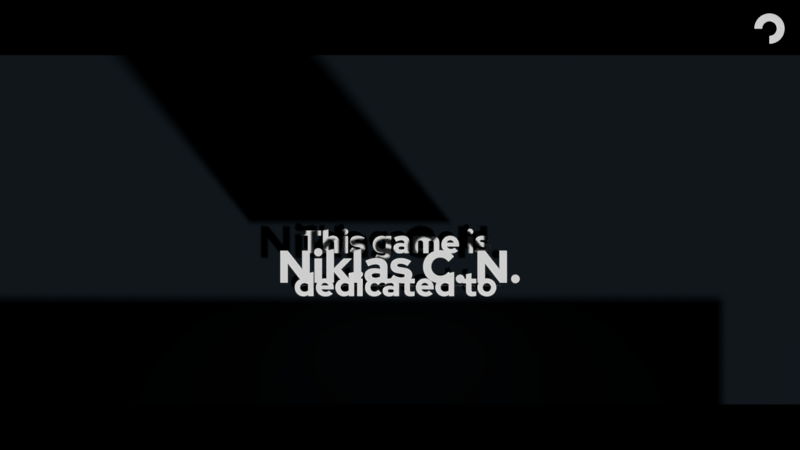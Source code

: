 # Source: GameVersion_0.0.8.blend  (saved by Blender 2.79.7; exported with 4.5.12 LTS)
import bpy
from mathutils import Matrix  # noqa: F401  (used for matrix-valued properties, if any)

bpy.ops.wm.read_factory_settings(use_empty=True)
scene = bpy.context.scene
scene.name = 'FirstStartScene'

# ---- collections
col_collection_1 = bpy.data.collections.new('Collection 1'); scene.collection.children.link(col_collection_1)
col_collection_2 = bpy.data.collections.new('Collection 2'); scene.collection.children.link(col_collection_2)
col_collection_2.hide_render = True
col_collection_2.hide_viewport = True

# ---- materials (node trees are filled in below, after node groups)
mat_whitetext_material = bpy.data.materials.new('WhiteText_Material')
mat_whitetext_material.displacement_method = 'DISPLACEMENT'
mat_whitetext_material.alpha_threshold = 0.0
mat_whitetext_material.use_transparent_shadow = False
mat_whitetext_material.diffuse_color = (0.9998, 0.9998, 0.9998, 1.0)
mat_whitetext_material.roughness = 0.5
mat_material = bpy.data.materials.new('Material')
mat_material.alpha_threshold = 0.0
mat_material.use_transparent_shadow = False
mat_material.diffuse_color = (0.0, 0.0, 0.0, 1.0)
mat_material.roughness = 0.5
mat_introbackground = bpy.data.materials.new('IntroBackground')
mat_introbackground.alpha_threshold = 0.0
mat_introbackground.use_transparent_shadow = False
mat_introbackground.diffuse_color = (0.008284, 0.01301, 0.01738, 1.0)
mat_introbackground.roughness = 0.5
mat_introbackground.specular_intensity = 0.0
mat_red_textmaterial = bpy.data.materials.new('Red_TextMaterial')
mat_red_textmaterial.displacement_method = 'DISPLACEMENT'
mat_red_textmaterial.alpha_threshold = 0.0
mat_red_textmaterial.use_transparent_shadow = False
mat_red_textmaterial.diffuse_color = (2.0, 0.0, 0.0, 1.0)
mat_red_textmaterial.roughness = 0.5
mat_ie_games_logo_001 = bpy.data.materials.new('IE GAMES_Logo.001')
mat_ie_games_logo_001.displacement_method = 'DISPLACEMENT'
mat_ie_games_logo_001.alpha_threshold = 0.0
mat_ie_games_logo_001.use_transparent_shadow = False
mat_ie_games_logo_001.roughness = 0.5

# ---- material node trees

# ---- world
world_world_001 = bpy.data.worlds.new('World.001'); scene.world = world_world_001
world_world_001.color = (0.002066, 0.002066, 0.002066)
world_world_001.use_sun_shadow = False
world_world_001.sun_shadow_jitter_overblur = 0.0

# ---- cameras
cam_camera_002 = bpy.data.cameras.new('Camera.002')
cam_camera_002.type = 'ORTHO'
cam_camera_002.clip_end = 100.0
cam_camera_002.lens = 35.0
cam_camera_002.sensor_width = 32.0
cam_camera_002.sensor_height = 18.0
cam_camera_002.display_size = 2.0
cam_camera_002.dof.focus_distance = 0.0
cam_camera_002.dof.aperture_fstop = 128.0
cam_camera_002.dof.aperture_blades = 6

# ---- meshes
me_circle = bpy.data.meshes.new('Circle')
me_circle.from_pydata([(0.0, 0.5602, 0.0), (-0.1093, 0.5494, 0.0), (-0.2144, 0.5175, 0.0), (-0.3112, 0.4657, 0.0), (-0.3961, 0.3961, 0.0), (-0.4657, 0.3112, 0.0), (-0.5175, 0.2144, 0.0), (-0.5494, 0.1093, 0.0), (-0.5602, 4.229e-08, 0.0), (1.825e-07, -0.5602, 0.0), (0.1093, -0.5494, 0.0), (0.2144, -0.5175, 0.0), (0.3112, -0.4657, 0.0), (0.3961, -0.3961, 0.0), (0.4657, -0.3112, 0.0), (0.5175, -0.2144, 0.0), (0.5494, -0.1093, 0.0), (0.5602, 5.409e-07, 0.0), (0.5494, 0.1093, 0.0), (0.5175, 0.2144, 0.0), (0.4657, 0.3112, 0.0), (0.3961, 0.3961, 0.0), (0.3112, 0.4657, 0.0), (0.2144, 0.5175, 0.0), (0.1093, 0.5494, 0.0), (-0.2229, 1.121, 0.0), (1.695e-08, 1.143, 0.0), (-0.4373, 1.056, 0.0), (-0.6349, 0.9501, 0.0), (-0.808, 0.808, 0.0), (-0.9501, 0.6349, 0.0), (-1.056, 0.4373, 0.0), (-1.121, 0.2229, 0.0), (-1.143, 4.56e-08, 0.0), (3.893e-07, -1.143, 0.0), (0.2229, -1.121, 0.0), (0.4373, -1.056, 0.0), (0.6349, -0.9501, 0.0), (0.808, -0.808, 0.0), (0.9501, -0.6349, 0.0), (1.056, -0.4373, 0.0), (1.121, -0.2229, 0.0), (1.143, 1.063e-06, 0.0), (1.121, 0.2229, 0.0), (1.056, 0.4373, 0.0), (0.9501, 0.6349, 0.0), (0.808, 0.808, 0.0), (0.6349, 0.9501, 0.0), (0.4373, 1.056, 0.0), (0.2229, 1.121, 0.0), (-0.1093, 0.5494, -0.1015), (0.0, 0.5602, -0.1015), (-0.2144, 0.5175, -0.1015), (-0.3112, 0.4657, -0.1015), (-0.3961, 0.3961, -0.1015), (-0.4657, 0.3112, -0.1015), (-0.5175, 0.2144, -0.1015), (-0.5494, 0.1093, -0.1015), (-0.5602, 4.229e-08, -0.1015), (0.1093, -0.5494, -0.1015), (1.825e-07, -0.5602, -0.1015), (0.2144, -0.5175, -0.1015), (0.3112, -0.4657, -0.1015), (0.3961, -0.3961, -0.1015), (0.4657, -0.3112, -0.1015), (0.5175, -0.2144, -0.1015), (0.5494, -0.1093, -0.1015), (0.5602, 5.409e-07, -0.1015), (0.5494, 0.1093, -0.1015), (0.5175, 0.2144, -0.1015), (0.4657, 0.3112, -0.1015), (0.3961, 0.3961, -0.1015), (0.3112, 0.4657, -0.1015), (0.2144, 0.5175, -0.1015), (0.1093, 0.5494, -0.1015), (-0.2229, 1.121, -0.1407), (1.695e-08, 1.143, -0.1407), (-0.4373, 1.056, -0.1407), (-0.6349, 0.9501, -0.1407), (-0.808, 0.808, -0.1407), (-0.9501, 0.6349, -0.1407), (-1.056, 0.4373, -0.1407), (-1.121, 0.2229, -0.1407), (-1.143, 4.56e-08, -0.1407), (0.2229, -1.121, -0.1407), (3.893e-07, -1.143, -0.1407), (0.4373, -1.056, -0.1407), (0.6349, -0.9501, -0.1407), (0.808, -0.808, -0.1407), (0.9501, -0.6349, -0.1407), (1.056, -0.4373, -0.1407), (1.121, -0.2229, -0.1407), (1.143, 1.063e-06, -0.1407), (1.121, 0.2229, -0.1407), (1.056, 0.4373, -0.1407), (0.9501, 0.6349, -0.1407), (0.808, 0.808, -0.1407), (0.6349, 0.9501, -0.1407), (0.4373, 1.056, -0.1407), (0.2229, 1.121, -0.1407)], [], [(13, 38, 39, 14), (7, 32, 33, 8), (14, 39, 40, 15), (15, 40, 41, 16), (16, 41, 42, 17), (17, 42, 43, 18), (18, 43, 44, 19), (19, 44, 45, 20), (0, 26, 25, 1), (20, 45, 46, 21), (1, 25, 27, 2), (21, 46, 47, 22), (2, 27, 28, 3), (22, 47, 48, 23), (9, 34, 35, 10), (3, 28, 29, 4), (23, 48, 49, 24), (10, 35, 36, 11), (4, 29, 30, 5), (24, 49, 26, 0), (11, 36, 37, 12), (5, 30, 31, 6), (12, 37, 38, 13), (6, 31, 32, 7), (63, 64, 89, 88), (57, 58, 83, 82), (64, 65, 90, 89), (65, 66, 91, 90), (66, 67, 92, 91), (67, 68, 93, 92), (68, 69, 94, 93), (69, 70, 95, 94), (51, 50, 75, 76), (70, 71, 96, 95), (50, 52, 77, 75), (71, 72, 97, 96), (52, 53, 78, 77), (72, 73, 98, 97), (60, 59, 84, 85), (53, 54, 79, 78), (73, 74, 99, 98), (59, 61, 86, 84), (54, 55, 80, 79), (74, 51, 76, 99), (61, 62, 87, 86), (55, 56, 81, 80), (62, 63, 88, 87), (56, 57, 82, 81), (49, 48, 98, 99), (6, 7, 57, 56), (36, 35, 84, 86), (21, 22, 72, 71), (26, 49, 99, 76), (7, 8, 58, 57), (37, 36, 86, 87), (22, 23, 73, 72), (9, 10, 59, 60), (38, 37, 87, 88), (23, 24, 74, 73), (10, 11, 61, 59), (39, 38, 88, 89), (34, 9, 60, 85), (24, 0, 51, 74), (8, 33, 83, 58), (11, 12, 62, 61), (40, 39, 89, 90), (25, 26, 76, 75), (12, 13, 63, 62), (41, 40, 90, 91), (27, 25, 75, 77), (13, 14, 64, 63), (42, 41, 91, 92), (28, 27, 77, 78), (14, 15, 65, 64), (43, 42, 92, 93), (0, 1, 50, 51), (29, 28, 78, 79), (15, 16, 66, 65), (44, 43, 93, 94), (1, 2, 52, 50), (30, 29, 79, 80), (16, 17, 67, 66), (45, 44, 94, 95), (2, 3, 53, 52), (31, 30, 80, 81), (17, 18, 68, 67), (46, 45, 95, 96), (3, 4, 54, 53), (32, 31, 81, 82), (18, 19, 69, 68), (47, 46, 96, 97), (4, 5, 55, 54), (33, 32, 82, 83), (19, 20, 70, 69), (48, 47, 97, 98), (5, 6, 56, 55), (35, 34, 85, 84), (20, 21, 71, 70)])
me_circle.materials.append(mat_whitetext_material)
me_circle.use_remesh_preserve_volume = False
me_circle.use_remesh_preserve_attributes = False
me_circle.use_mirror_vertex_groups = False
me_circle.update()
me_plane_016 = bpy.data.meshes.new('Plane.016')
me_plane_016.from_pydata([(-3.047, 1.161, 0.0), (3.047, 1.161, 0.0), (-3.047, 3.325, 0.0), (3.047, 3.325, 0.0)], [], [(0, 1, 3, 2)])
me_plane_016.materials.append(mat_material)
me_plane_016.use_remesh_preserve_volume = False
me_plane_016.use_remesh_preserve_attributes = False
me_plane_016.use_mirror_vertex_groups = False
me_plane_016.update()
me_plane_015 = bpy.data.meshes.new('Plane.015')
me_plane_015.from_pydata([(-1.0, -2.354, 0.0), (1.0, -2.354, 0.0), (-1.0, 1.0, 0.0), (1.0, 1.0, 0.0)], [], [(0, 1, 3, 2)])
_uv = me_plane_015.uv_layers.new(name='UVMap')
_uv.uv.foreach_set('vector', [0.3311, 0.07579, 0.6644, 0.07579, 0.6644, 0.399, 0.3311, 0.399])
me_plane_015.materials.append(mat_introbackground)
me_plane_015.use_remesh_preserve_volume = False
me_plane_015.use_remesh_preserve_attributes = False
me_plane_015.use_mirror_vertex_groups = False
me_plane_015.update()
me_plane_014 = bpy.data.meshes.new('Plane.014')
me_plane_014.from_pydata([(-1.877, -1.0, 0.0), (1.0, -1.0, 0.0), (-1.877, 1.0, 0.0), (1.0, 1.0, 0.0)], [], [(0, 1, 3, 2)])
_uv = me_plane_014.uv_layers.new(name='UVMap')
_uv.uv.foreach_set('vector', [-0.146, 0.4051, 0.3335, 0.4051, 0.3335, 0.5978, -0.146, 0.5978])
me_plane_014.materials.append(mat_introbackground)
me_plane_014.use_remesh_preserve_volume = False
me_plane_014.use_remesh_preserve_attributes = False
me_plane_014.use_mirror_vertex_groups = False
me_plane_014.update()
me_cutext_009 = bpy.data.meshes.new('CUText.009')
me_cutext_009.from_pydata([(1.789, 0.3462, 0.0), (1.848, 0.43, 0.0), (1.896, 0.4049, 0.0), (1.918, 0.3965, 0.0), (1.939, 0.3908, 0.0), (1.97, 0.3865, 0.0), (1.99, 0.3864, 0.0), (2.008, 0.3884, 0.0), (2.022, 0.3923, 0.0), (2.029, 0.395, 0.0), (2.034, 0.3981, 0.0), (2.039, 0.4015, 0.0), (2.041, 0.4034, 0.0), (2.042, 0.4053, 0.0), (2.044, 0.4073, 0.0), (2.045, 0.4093, 0.0), (2.046, 0.4115, 0.0), (2.046, 0.4137, 0.0), (2.047, 0.416, 0.0), (2.047, 0.4184, 0.0), (2.047, 0.4222, 0.0), (2.046, 0.4256, 0.0), (2.044, 0.4289, 0.0), (2.042, 0.4319, 0.0), (2.04, 0.4347, 0.0), (2.037, 0.4372, 0.0), (2.033, 0.4396, 0.0), (2.029, 0.4416, 0.0), (2.024, 0.4435, 0.0), (1.897, 0.4659, 0.0), (1.88, 0.4714, 0.0), (1.864, 0.4781, 0.0), (1.85, 0.486, 0.0), (1.838, 0.4952, 0.0), (1.827, 0.5055, 0.0), (1.819, 0.517, 0.0), (1.815, 0.5231, 0.0), (1.808, 0.536, 0.0), (1.804, 0.5501, 0.0), (1.801, 0.5651, 0.0), (1.8, 0.5813, 0.0), (1.802, 0.601, 0.0), (1.806, 0.6193, 0.0), (1.812, 0.6362, 0.0), (1.821, 0.6516, 0.0), (1.833, 0.6655, 0.0), (1.847, 0.678, 0.0), (1.864, 0.6888, 0.0), (1.882, 0.6977, 0.0), (1.903, 0.7045, 0.0), (1.925, 0.7094, 0.0), (1.949, 0.7124, 0.0), (1.99, 0.713, 0.0), (2.019, 0.7102, 0.0), (2.049, 0.7046, 0.0), (2.078, 0.6962, 0.0), (2.106, 0.6852, 0.0), (2.145, 0.6642, 0.0), (2.086, 0.5843, 0.0), (2.043, 0.6053, 0.0), (2.023, 0.6124, 0.0), (2.003, 0.6173, 0.0), (1.983, 0.6202, 0.0), (1.963, 0.6212, 0.0), (1.948, 0.6203, 0.0), (1.936, 0.6176, 0.0), (1.93, 0.6156, 0.0), (1.925, 0.6131, 0.0), (1.92, 0.6103, 0.0), (1.917, 0.6072, 0.0), (1.915, 0.6055, 0.0), (1.914, 0.6038, 0.0), (1.913, 0.602, 0.0), (1.912, 0.6002, 0.0), (1.911, 0.5982, 0.0), (1.911, 0.5962, 0.0), (1.91, 0.5942, 0.0), (1.91, 0.592, 0.0), (1.91, 0.5881, 0.0), (1.911, 0.5844, 0.0), (1.912, 0.5826, 0.0), (1.913, 0.581, 0.0), (1.914, 0.5794, 0.0), (1.916, 0.5764, 0.0), (1.919, 0.5737, 0.0), (1.923, 0.5712, 0.0), (1.927, 0.569, 0.0), (1.933, 0.5669, 0.0), (1.946, 0.5634, 0.0), (2.067, 0.5434, 0.0), (2.084, 0.538, 0.0), (2.099, 0.5314, 0.0), (2.113, 0.5236, 0.0), (2.125, 0.5145, 0.0), (2.136, 0.5041, 0.0), (2.145, 0.4929, 0.0), (2.153, 0.4807, 0.0), (2.155, 0.4742, 0.0), (2.16, 0.4606, 0.0), (2.163, 0.4461, 0.0), (2.164, 0.4307, 0.0), (2.162, 0.4117, 0.0), (2.16, 0.4025, 0.0), (2.154, 0.3847, 0.0), (2.145, 0.3679, 0.0), (2.137, 0.3563, 0.0), (2.123, 0.3421, 0.0), (2.108, 0.3294, 0.0), (2.085, 0.316, 0.0), (2.065, 0.3073, 0.0), (2.042, 0.3004, 0.0), (2.006, 0.2944, 0.0), (1.943, 0.2947, 0.0), (1.908, 0.2992, 0.0), (1.874, 0.3067, 0.0), (1.842, 0.317, 0.0), (1.814, 0.3302, 0.0), (1.744, 0.7072, 0.0), (1.744, 0.3009, 0.0), (1.619, 0.3009, 0.0), (1.619, 0.7072, 0.0), (1.677, 0.745, 0.0), (1.668, 0.7461, 0.0), (1.659, 0.7483, 0.0), (1.651, 0.7516, 0.0), (1.643, 0.7561, 0.0), (1.636, 0.7616, 0.0), (1.63, 0.7682, 0.0), (1.624, 0.7753, 0.0), (1.62, 0.7829, 0.0), (1.616, 0.791, 0.0), (1.614, 0.7995, 0.0), (1.613, 0.8085, 0.0), (1.613, 0.8179, 0.0), (1.614, 0.8269, 0.0), (1.616, 0.8354, 0.0), (1.62, 0.8435, 0.0), (1.624, 0.8511, 0.0), (1.63, 0.8582, 0.0), (1.636, 0.8648, 0.0), (1.643, 0.8703, 0.0), (1.651, 0.8748, 0.0), (1.659, 0.8781, 0.0), (1.668, 0.8803, 0.0), (1.677, 0.8814, 0.0), (1.686, 0.8814, 0.0), (1.695, 0.8803, 0.0), (1.704, 0.8781, 0.0), (1.712, 0.8748, 0.0), (1.719, 0.8703, 0.0), (1.726, 0.8648, 0.0), (1.733, 0.8582, 0.0), (1.738, 0.8511, 0.0), (1.743, 0.8435, 0.0), (1.746, 0.8354, 0.0), (1.748, 0.8269, 0.0), (1.75, 0.8179, 0.0), (1.75, 0.8085, 0.0), (1.748, 0.7995, 0.0), (1.746, 0.791, 0.0), (1.743, 0.7829, 0.0), (1.738, 0.7753, 0.0), (1.733, 0.7682, 0.0), (1.726, 0.7616, 0.0), (1.719, 0.7561, 0.0), (1.712, 0.7516, 0.0), (1.704, 0.7483, 0.0), (1.695, 0.7461, 0.0), (1.686, 0.745, 0.0), (1.385, 0.3547, 0.0), (1.359, 0.3351, 0.0), (1.333, 0.3195, 0.0), (1.306, 0.3078, 0.0), (1.278, 0.2997, 0.0), (1.248, 0.2949, 0.0), (1.215, 0.2932, 0.0), (1.185, 0.295, 0.0), (1.156, 0.3004, 0.0), (1.128, 0.3094, 0.0), (1.102, 0.3215, 0.0), (1.079, 0.3363, 0.0), (1.058, 0.3539, 0.0), (1.04, 0.374, 0.0), (1.024, 0.3964, 0.0), (1.011, 0.4211, 0.0), (1.002, 0.4475, 0.0), (0.9982, 0.4612, 0.0), (0.9944, 0.4892, 0.0), (0.9944, 0.5181, 0.0), (0.998, 0.5462, 0.0), (1.001, 0.5598, 0.0), (1.01, 0.5862, 0.0), (1.023, 0.611, 0.0), (1.038, 0.6334, 0.0), (1.055, 0.6535, 0.0), (1.075, 0.671, 0.0), (1.098, 0.6859, 0.0), (1.123, 0.698, 0.0), (1.136, 0.7029, 0.0), (1.163, 0.7101, 0.0), (1.191, 0.7137, 0.0), (1.221, 0.7137, 0.0), (1.249, 0.7099, 0.0), (1.275, 0.7024, 0.0), (1.288, 0.6972, 0.0), (1.312, 0.6846, 0.0), (1.334, 0.6692, 0.0), (1.353, 0.6512, 0.0), (1.362, 0.6411, 0.0), (1.377, 0.619, 0.0), (1.39, 0.5942, 0.0), (1.398, 0.574, 0.0), (1.406, 0.5455, 0.0), (1.41, 0.5156, 0.0), (1.411, 0.4614, 0.0), (1.121, 0.4614, 0.0), (1.126, 0.4523, 0.0), (1.131, 0.4436, 0.0), (1.137, 0.4356, 0.0), (1.144, 0.4282, 0.0), (1.151, 0.4213, 0.0), (1.16, 0.415, 0.0), (1.169, 0.4095, 0.0), (1.178, 0.4049, 0.0), (1.188, 0.4014, 0.0), (1.199, 0.3989, 0.0), (1.21, 0.3974, 0.0), (1.221, 0.3969, 0.0), (1.238, 0.3978, 0.0), (1.253, 0.4005, 0.0), (1.267, 0.405, 0.0), (1.28, 0.4111, 0.0), (1.292, 0.4186, 0.0), (1.303, 0.4276, 0.0), (1.204, 0.6127, 0.0), (1.194, 0.6123, 0.0), (1.184, 0.6109, 0.0), (1.175, 0.6085, 0.0), (1.162, 0.6032, 0.0), (1.154, 0.5985, 0.0), (1.144, 0.5898, 0.0), (1.137, 0.583, 0.0), (1.132, 0.5755, 0.0), (1.127, 0.5672, 0.0), (1.123, 0.5581, 0.0), (1.119, 0.5482, 0.0), (1.289, 0.5482, 0.0), (1.285, 0.5576, 0.0), (1.278, 0.5706, 0.0), (1.273, 0.5784, 0.0), (1.267, 0.5855, 0.0), (1.256, 0.5951, 0.0), (1.248, 0.6005, 0.0), (1.24, 0.6049, 0.0), (1.232, 0.6083, 0.0), (1.223, 0.6108, 0.0), (1.213, 0.6123, 0.0), (0.3027, 0.3009, 0.0), (0.3027, 0.7072, 0.0), (0.4271, 0.7072, 0.0), (0.4271, 0.6811, 0.0), (0.4419, 0.6914, 0.0), (0.4576, 0.6999, 0.0), (0.4743, 0.7064, 0.0), (0.4918, 0.7111, 0.0), (0.5098, 0.714, 0.0), (0.5285, 0.7149, 0.0), (0.5528, 0.7132, 0.0), (0.5758, 0.7082, 0.0), (0.5972, 0.6999, 0.0), (0.6168, 0.6887, 0.0), (0.6341, 0.675, 0.0), (0.6491, 0.6588, 0.0), (0.6665, 0.6754, 0.0), (0.6859, 0.6892, 0.0), (0.7074, 0.7003, 0.0), (0.7306, 0.7084, 0.0), (0.7552, 0.7133, 0.0), (0.7812, 0.7149, 0.0), (0.8035, 0.7136, 0.0), (0.8245, 0.7098, 0.0), (0.8441, 0.7034, 0.0), (0.8622, 0.6944, 0.0), (0.8708, 0.689, 0.0), (0.8869, 0.6762, 0.0), (0.9015, 0.661, 0.0), (0.9138, 0.6442, 0.0), (0.9236, 0.626, 0.0), (0.931, 0.6064, 0.0), (0.9359, 0.5854, 0.0), (0.9383, 0.563, 0.0), (0.9386, 0.3009, 0.0), (0.8142, 0.3009, 0.0), (0.8141, 0.5398, 0.0), (0.8131, 0.5501, 0.0), (0.8111, 0.5597, 0.0), (0.8081, 0.5686, 0.0), (0.804, 0.5768, 0.0), (0.8017, 0.5806, 0.0), (0.7961, 0.5878, 0.0), (0.7898, 0.594, 0.0), (0.7828, 0.5991, 0.0), (0.7751, 0.6031, 0.0), (0.7668, 0.6059, 0.0), (0.7578, 0.6076, 0.0), (0.7481, 0.6081, 0.0), (0.7347, 0.6072, 0.0), (0.7222, 0.6046, 0.0), (0.7105, 0.6001, 0.0), (0.6998, 0.594, 0.0), (0.69, 0.5864, 0.0), (0.6813, 0.5774, 0.0), (0.6829, 0.3009, 0.0), (0.5584, 0.3009, 0.0), (0.5583, 0.5398, 0.0), (0.5573, 0.5501, 0.0), (0.5553, 0.5597, 0.0), (0.5523, 0.5686, 0.0), (0.5483, 0.5768, 0.0), (0.5459, 0.5806, 0.0), (0.5404, 0.5878, 0.0), (0.534, 0.594, 0.0), (0.527, 0.5991, 0.0), (0.5233, 0.6012, 0.0), (0.5153, 0.6046, 0.0), (0.5066, 0.6069, 0.0), (0.4973, 0.608, 0.0), (0.4856, 0.6079, 0.0), (0.4727, 0.6063, 0.0), (0.4608, 0.6031, 0.0), (0.4498, 0.5982, 0.0), (0.4447, 0.5952, 0.0), (0.4353, 0.5879, 0.0), (0.4271, 0.579, 0.0), (0.4271, 0.3009, 0.0), (-0.006081, 0.294, 0.0), (-0.02695, 0.295, 0.0), (-0.04653, 0.2979, 0.0), (-0.06484, 0.3028, 0.0), (-0.08186, 0.3097, 0.0), (-0.09761, 0.3185, 0.0), (-0.105, 0.3237, 0.0), (-0.1187, 0.3354, 0.0), (-0.1302, 0.3483, 0.0), (-0.1394, 0.3622, 0.0), (-0.1432, 0.3697, 0.0), (-0.1489, 0.3853, 0.0), (-0.151, 0.3936, 0.0), (-0.1533, 0.4109, 0.0), (-0.1532, 0.4294, 0.0), (-0.1508, 0.4472, 0.0), (-0.1459, 0.4636, 0.0), (-0.1385, 0.4785, 0.0), (-0.1339, 0.4855, 0.0), (-0.1229, 0.4984, 0.0), (-0.1094, 0.5098, 0.0), (-0.09369, 0.5197, 0.0), (-0.07606, 0.5278, 0.0), (-0.05648, 0.534, 0.0), (-0.03497, 0.5385, 0.0), (0.01389, 0.5421, 0.0), (0.06074, 0.539, 0.0), (0.1061, 0.5306, 0.0), (0.1059, 0.5555, 0.0), (0.1048, 0.5649, 0.0), (0.1027, 0.5734, 0.0), (0.09939, 0.581, 0.0), (0.09504, 0.5878, 0.0), (0.09245, 0.5908, 0.0), (0.08647, 0.5962, 0.0), (0.07942, 0.6008, 0.0), (0.07132, 0.6046, 0.0), (0.06218, 0.6075, 0.0), (0.05199, 0.6095, 0.0), (0.02848, 0.6112, 0.0), (0.01193, 0.6104, 0.0), (-0.005996, 0.6078, 0.0), (-0.04628, 0.5974, 0.0), (-0.09441, 0.579, 0.0), (-0.139, 0.6704, 0.0), (-0.07427, 0.6951, 0.0), (-0.0112, 0.7099, 0.0), (0.05075, 0.7149, 0.0), (0.07787, 0.7138, 0.0), (0.1029, 0.7104, 0.0), (0.1258, 0.7048, 0.0), (0.1467, 0.697, 0.0), (0.1654, 0.6869, 0.0), (0.1821, 0.6746, 0.0), (0.1964, 0.6602, 0.0), (0.2026, 0.6524, 0.0), (0.213, 0.6353, 0.0), (0.2208, 0.6164, 0.0), (0.226, 0.5957, 0.0), (0.2286, 0.5732, 0.0), (0.2289, 0.3009, 0.0), (0.1061, 0.3009, 0.0), (0.1061, 0.3255, 0.0), (0.08937, 0.3153, 0.0), (0.07209, 0.3072, 0.0), (0.05421, 0.3013, 0.0), (0.03539, 0.2973, 0.0), (-0.03515, 0.4191, 0.0), (-0.0348, 0.4161, 0.0), (-0.03339, 0.4104, 0.0), (-0.03233, 0.4077, 0.0), (-0.03104, 0.4052, 0.0), (-0.02952, 0.4027, 0.0), (-0.02576, 0.3982, 0.0), (-0.02107, 0.3942, 0.0), (-0.01546, 0.3906, 0.0), (-0.01238, 0.389, 0.0), (-0.005655, 0.3863, 0.0), (0.001791, 0.3843, 0.0), (0.01886, 0.3819, 0.0), (0.04303, 0.3821, 0.0), (0.07034, 0.3862, 0.0), (0.08301, 0.3898, 0.0), (0.09492, 0.3947, 0.0), (0.1061, 0.4008, 0.0), (0.1061, 0.453, 0.0), (0.08216, 0.4581, 0.0), (0.03232, 0.4622, 0.0), (0.01244, 0.4611, 0.0), (-0.004204, 0.4576, 0.0), (-0.01131, 0.455, 0.0), (-0.0176, 0.4518, 0.0), (-0.023, 0.4481, 0.0), (-0.02742, 0.4439, 0.0), (-0.02926, 0.4417, 0.0), (-0.03085, 0.4393, 0.0), (-0.0322, 0.4367, 0.0), (-0.0333, 0.4341, 0.0), (-0.03416, 0.4313, 0.0), (-0.03478, 0.4284, 0.0), (-0.03514, 0.4254, 0.0), (-0.4423, 0.2994, 0.0), (-0.4705, 0.3012, 0.0), (-0.4975, 0.3066, 0.0), (-0.5234, 0.3155, 0.0), (-0.5476, 0.3276, 0.0), (-0.5694, 0.3423, 0.0), (-0.589, 0.3597, 0.0), (-0.6062, 0.3795, 0.0), (-0.6208, 0.4015, 0.0), (-0.6271, 0.4133, 0.0), (-0.6399, 0.445, 0.0), (-0.6435, 0.4583, 0.0), (-0.6479, 0.4856, 0.0), (-0.6488, 0.5139, 0.0), (-0.6461, 0.5417, 0.0), (-0.6396, 0.5682, 0.0), (-0.6324, 0.5874, 0.0), (-0.6201, 0.6114, 0.0), (-0.601, 0.6382, 0.0), (-0.5827, 0.6572, 0.0), (-0.5674, 0.6698, 0.0), (-0.545, 0.6844, 0.0), (-0.5203, 0.6965, 0.0), (-0.4939, 0.7054, 0.0), (-0.4664, 0.7108, 0.0), (-0.4377, 0.7126, 0.0), (-0.4015, 0.7095, 0.0), (-0.3796, 0.7045, 0.0), (-0.3629, 0.6989, 0.0), (-0.3356, 0.6857, 0.0), (-0.3356, 0.7072, 0.0), (-0.2127, 0.7072, 0.0), (-0.2131, 0.2913, 0.0), (-0.2161, 0.266, 0.0), (-0.2222, 0.2429, 0.0), (-0.2312, 0.2218, 0.0), (-0.2369, 0.2121, 0.0), (-0.2506, 0.1942, 0.0), (-0.2672, 0.1784, 0.0), (-0.2867, 0.1649, 0.0), (-0.3088, 0.1539, 0.0), (-0.3335, 0.1453, 0.0), (-0.3607, 0.1392, 0.0), (-0.3906, 0.1355, 0.0), (-0.455, 0.1353, 0.0), (-0.5011, 0.1407, 0.0), (-0.5585, 0.1546, 0.0), (-0.5967, 0.1696, 0.0), (-0.5552, 0.2664, 0.0), (-0.5115, 0.2493, 0.0), (-0.4684, 0.239, 0.0), (-0.4469, 0.2365, 0.0), (-0.4114, 0.2361, 0.0), (-0.3986, 0.2376, 0.0), (-0.387, 0.2401, 0.0), (-0.3766, 0.2435, 0.0), (-0.3674, 0.2479, 0.0), (-0.3594, 0.2533, 0.0), (-0.3526, 0.2597, 0.0), (-0.3496, 0.2632, 0.0), (-0.3447, 0.2711, 0.0), (-0.341, 0.2799, 0.0), (-0.3385, 0.2897, 0.0), (-0.3373, 0.3005, 0.0), (-0.3371, 0.3316, 0.0), (-0.3529, 0.3222, 0.0), (-0.3695, 0.3142, 0.0), (-0.387, 0.3078, 0.0), (-0.4051, 0.3031, 0.0), (-0.4236, 0.3003, 0.0), (-0.5266, 0.4996, 0.0), (-0.5249, 0.4858, 0.0), (-0.5215, 0.4727, 0.0), (-0.5164, 0.4605, 0.0), (-0.5095, 0.4491, 0.0), (-0.501, 0.4384, 0.0), (-0.4909, 0.4287, 0.0), (-0.4799, 0.4205, 0.0), (-0.4681, 0.4139, 0.0), (-0.4619, 0.4112, 0.0), (-0.449, 0.4071, 0.0), (-0.4353, 0.4047, 0.0), (-0.4208, 0.4038, 0.0), (-0.4044, 0.4047, 0.0), (-0.3889, 0.4073, 0.0), (-0.3815, 0.4092, 0.0), (-0.3675, 0.4143, 0.0), (-0.3545, 0.4209, 0.0), (-0.3484, 0.4248, 0.0), (-0.3371, 0.4338, 0.0), (-0.3371, 0.5774, 0.0), (-0.3485, 0.586, 0.0), (-0.361, 0.5933, 0.0), (-0.382, 0.6018, 0.0), (-0.3968, 0.6054, 0.0), (-0.4122, 0.6071, 0.0), (-0.4274, 0.6072, 0.0), (-0.4415, 0.6055, 0.0), (-0.4548, 0.6023, 0.0), (-0.4675, 0.5974, 0.0), (-0.4793, 0.591, 0.0), (-0.4904, 0.5828, 0.0), (-0.5007, 0.5732, 0.0), (-0.5093, 0.5628, 0.0), (-0.5162, 0.5516, 0.0), (-0.5214, 0.5397, 0.0), (-0.5249, 0.5271, 0.0), (-0.5266, 0.5137, 0.0), (-1.203, 0.3462, 0.0), (-1.144, 0.43, 0.0), (-1.095, 0.4049, 0.0), (-1.074, 0.3965, 0.0), (-1.053, 0.3908, 0.0), (-1.022, 0.3865, 0.0), (-1.002, 0.3864, 0.0), (-0.9839, 0.3884, 0.0), (-0.9691, 0.3923, 0.0), (-0.9627, 0.395, 0.0), (-0.9572, 0.3981, 0.0), (-0.9527, 0.4015, 0.0), (-0.9508, 0.4034, 0.0), (-0.9491, 0.4053, 0.0), (-0.9478, 0.4073, 0.0), (-0.9466, 0.4093, 0.0), (-0.9458, 0.4115, 0.0), (-0.9451, 0.4137, 0.0), (-0.9448, 0.416, 0.0), (-0.9446, 0.4184, 0.0), (-0.9449, 0.4222, 0.0), (-0.9457, 0.4256, 0.0), (-0.9471, 0.4289, 0.0), (-0.9491, 0.4319, 0.0), (-0.9516, 0.4347, 0.0), (-0.9546, 0.4372, 0.0), (-0.9583, 0.4396, 0.0), (-0.9626, 0.4416, 0.0), (-0.9675, 0.4435, 0.0), (-1.095, 0.4659, 0.0), (-1.112, 0.4714, 0.0), (-1.127, 0.4781, 0.0), (-1.141, 0.486, 0.0), (-1.153, 0.4952, 0.0), (-1.164, 0.5055, 0.0), (-1.173, 0.517, 0.0), (-1.177, 0.5231, 0.0), (-1.183, 0.536, 0.0), (-1.188, 0.5501, 0.0), (-1.19, 0.5651, 0.0), (-1.191, 0.5813, 0.0), (-1.19, 0.601, 0.0), (-1.186, 0.6193, 0.0), (-1.179, 0.6362, 0.0), (-1.17, 0.6516, 0.0), (-1.159, 0.6655, 0.0), (-1.144, 0.678, 0.0), (-1.128, 0.6888, 0.0), (-1.109, 0.6977, 0.0), (-1.089, 0.7045, 0.0), (-1.067, 0.7094, 0.0), (-1.042, 0.7124, 0.0), (-1.001, 0.713, 0.0), (-0.9722, 0.7102, 0.0), (-0.9428, 0.7046, 0.0), (-0.9136, 0.6962, 0.0), (-0.8856, 0.6852, 0.0), (-0.8463, 0.6642, 0.0), (-0.9055, 0.5843, 0.0), (-0.9481, 0.6053, 0.0), (-0.9684, 0.6124, 0.0), (-0.9884, 0.6173, 0.0), (-1.008, 0.6202, 0.0), (-1.028, 0.6212, 0.0), (-1.043, 0.6203, 0.0), (-1.056, 0.6176, 0.0), (-1.062, 0.6156, 0.0), (-1.067, 0.6131, 0.0), (-1.071, 0.6103, 0.0), (-1.075, 0.6072, 0.0), (-1.076, 0.6055, 0.0), (-1.078, 0.6038, 0.0), (-1.079, 0.602, 0.0), (-1.08, 0.6002, 0.0), (-1.08, 0.5982, 0.0), (-1.081, 0.5962, 0.0), (-1.081, 0.5942, 0.0), (-1.081, 0.592, 0.0), (-1.081, 0.5881, 0.0), (-1.08, 0.5844, 0.0), (-1.079, 0.5826, 0.0), (-1.079, 0.581, 0.0), (-1.078, 0.5794, 0.0), (-1.075, 0.5764, 0.0), (-1.072, 0.5737, 0.0), (-1.069, 0.5712, 0.0), (-1.064, 0.569, 0.0), (-1.059, 0.5669, 0.0), (-1.046, 0.5634, 0.0), (-0.9248, 0.5434, 0.0), (-0.9079, 0.538, 0.0), (-0.8925, 0.5314, 0.0), (-0.8786, 0.5236, 0.0), (-0.8662, 0.5145, 0.0), (-0.8553, 0.5041, 0.0), (-0.8463, 0.4929, 0.0), (-0.839, 0.4807, 0.0), (-0.8361, 0.4742, 0.0), (-0.8315, 0.4606, 0.0), (-0.8288, 0.4461, 0.0), (-0.8279, 0.4307, 0.0), (-0.8294, 0.4117, 0.0), (-0.8314, 0.4025, 0.0), (-0.8375, 0.3847, 0.0), (-0.8466, 0.3679, 0.0), (-0.855, 0.3563, 0.0), (-0.8683, 0.3421, 0.0), (-0.8838, 0.3294, 0.0), (-0.9063, 0.316, 0.0), (-0.9267, 0.3073, 0.0), (-0.9491, 0.3004, 0.0), (-0.9852, 0.2944, 0.0), (-1.048, 0.2947, 0.0), (-1.084, 0.2992, 0.0), (-1.118, 0.3067, 0.0), (-1.149, 0.317, 0.0), (-1.178, 0.3302, 0.0), (-1.248, 0.7072, 0.0), (-1.248, 0.3009, 0.0), (-1.372, 0.3009, 0.0), (-1.372, 0.7072, 0.0), (-1.315, 0.745, 0.0), (-1.324, 0.7461, 0.0), (-1.332, 0.7483, 0.0), (-1.341, 0.7516, 0.0), (-1.348, 0.7561, 0.0), (-1.355, 0.7616, 0.0), (-1.362, 0.7682, 0.0), (-1.367, 0.7753, 0.0), (-1.372, 0.7829, 0.0), (-1.375, 0.791, 0.0), (-1.377, 0.7995, 0.0), (-1.378, 0.8085, 0.0), (-1.378, 0.8179, 0.0), (-1.377, 0.8269, 0.0), (-1.375, 0.8354, 0.0), (-1.372, 0.8435, 0.0), (-1.367, 0.8511, 0.0), (-1.362, 0.8582, 0.0), (-1.355, 0.8648, 0.0), (-1.348, 0.8703, 0.0), (-1.341, 0.8748, 0.0), (-1.332, 0.8781, 0.0), (-1.324, 0.8803, 0.0), (-1.315, 0.8814, 0.0), (-1.306, 0.8814, 0.0), (-1.297, 0.8803, 0.0), (-1.288, 0.8781, 0.0), (-1.28, 0.8748, 0.0), (-1.272, 0.8703, 0.0), (-1.265, 0.8648, 0.0), (-1.259, 0.8582, 0.0), (-1.253, 0.8511, 0.0), (-1.249, 0.8435, 0.0), (-1.245, 0.8354, 0.0), (-1.243, 0.8269, 0.0), (-1.242, 0.8179, 0.0), (-1.242, 0.8085, 0.0), (-1.243, 0.7995, 0.0), (-1.245, 0.791, 0.0), (-1.249, 0.7829, 0.0), (-1.253, 0.7753, 0.0), (-1.259, 0.7682, 0.0), (-1.265, 0.7616, 0.0), (-1.272, 0.7561, 0.0), (-1.28, 0.7516, 0.0), (-1.288, 0.7483, 0.0), (-1.297, 0.7461, 0.0), (-1.306, 0.745, 0.0), (-1.842, 0.3009, 0.0), (-1.842, 0.8386, 0.0), (-1.717, 0.8654, 0.0), (-1.717, 0.6796, 0.0), (-1.694, 0.6945, 0.0), (-1.676, 0.7024, 0.0), (-1.648, 0.7108, 0.0), (-1.628, 0.7139, 0.0), (-1.608, 0.7149, 0.0), (-1.585, 0.7136, 0.0), (-1.564, 0.7098, 0.0), (-1.543, 0.7034, 0.0), (-1.525, 0.6944, 0.0), (-1.516, 0.689, 0.0), (-1.499, 0.6762, 0.0), (-1.484, 0.661, 0.0), (-1.472, 0.6442, 0.0), (-1.462, 0.626, 0.0), (-1.454, 0.6064, 0.0), (-1.449, 0.5854, 0.0), (-1.446, 0.563, 0.0), (-1.446, 0.3009, 0.0), (-1.571, 0.3009, 0.0), (-1.571, 0.5398, 0.0), (-1.572, 0.5501, 0.0), (-1.574, 0.5597, 0.0), (-1.578, 0.5686, 0.0), (-1.582, 0.5768, 0.0), (-1.588, 0.5843, 0.0), (-1.594, 0.591, 0.0), (-1.602, 0.5967, 0.0), (-1.606, 0.5991, 0.0), (-1.614, 0.6031, 0.0), (-1.624, 0.6059, 0.0), (-1.634, 0.6076, 0.0), (-1.644, 0.6081, 0.0), (-1.66, 0.6072, 0.0), (-1.674, 0.6044, 0.0), (-1.687, 0.5997, 0.0), (-1.698, 0.5933, 0.0), (-1.708, 0.5854, 0.0), (-1.717, 0.5759, 0.0), (-1.717, 0.3009, 0.0), (-2.378, 0.7218, 0.0), (-2.378, 0.8386, 0.0), (-1.894, 0.8386, 0.0), (-1.894, 0.7218, 0.0), (-2.07, 0.7218, 0.0), (-2.07, 0.3009, 0.0), (-2.202, 0.3009, 0.0), (-2.202, 0.7218, 0.0), (1.857, -0.4999, 0.0), (1.859, -0.4856, 0.0), (1.863, -0.4647, 0.0), (1.873, -0.4379, 0.0), (1.886, -0.4127, 0.0), (1.906, -0.3846, 0.0), (1.926, -0.3648, 0.0), (1.954, -0.3436, 0.0), (1.978, -0.3297, 0.0), (2.013, -0.3164, 0.0), (2.042, -0.3099, 0.0), (2.072, -0.3071, 0.0), (2.103, -0.308, 0.0), (2.132, -0.3127, 0.0), (2.168, -0.3238, 0.0), (2.194, -0.3363, 0.0), (2.218, -0.3516, 0.0), (2.234, -0.3648, 0.0), (2.253, -0.3846, 0.0), (2.273, -0.4127, 0.0), (2.286, -0.4379, 0.0), (2.296, -0.4647, 0.0), (2.301, -0.4856, 0.0), (2.303, -0.4999, 0.0), (2.304, -0.5293, 0.0), (2.301, -0.5581, 0.0), (2.296, -0.579, 0.0), (2.286, -0.6059, 0.0), (2.277, -0.625, 0.0), (2.262, -0.6483, 0.0), (2.239, -0.6743, 0.0), (2.228, -0.6835, 0.0), (2.206, -0.7, 0.0), (2.181, -0.7138, 0.0), (2.161, -0.7222, 0.0), (2.132, -0.7304, 0.0), (2.103, -0.735, 0.0), (2.072, -0.7359, 0.0), (2.042, -0.7331, 0.0), (2.013, -0.7268, 0.0), (1.978, -0.7138, 0.0), (1.954, -0.7, 0.0), (1.931, -0.6835, 0.0), (1.921, -0.6743, 0.0), (1.902, -0.6538, 0.0), (1.894, -0.6427, 0.0), (1.879, -0.6187, 0.0), (1.868, -0.5926, 0.0), (1.863, -0.579, 0.0), (1.859, -0.5581, 0.0), (1.856, -0.5293, 0.0), (2.087, -0.6264, 0.0), (2.093, -0.6257, 0.0), (2.106, -0.6232, 0.0), (2.119, -0.619, 0.0), (2.125, -0.6162, 0.0), (2.136, -0.6094, 0.0), (2.146, -0.601, 0.0), (2.156, -0.5909, 0.0), (2.164, -0.58, 0.0), (2.171, -0.5684, 0.0), (2.175, -0.556, 0.0), (2.179, -0.5429, 0.0), (2.18, -0.5291, 0.0), (2.18, -0.5146, 0.0), (2.179, -0.5005, 0.0), (2.175, -0.4872, 0.0), (2.171, -0.4747, 0.0), (2.164, -0.463, 0.0), (2.156, -0.452, 0.0), (2.146, -0.442, 0.0), (2.136, -0.4335, 0.0), (2.125, -0.4268, 0.0), (2.113, -0.4217, 0.0), (2.1, -0.4183, 0.0), (2.087, -0.4166, 0.0), (2.073, -0.4166, 0.0), (2.059, -0.4183, 0.0), (2.047, -0.4217, 0.0), (2.035, -0.4268, 0.0), (2.024, -0.4335, 0.0), (2.013, -0.442, 0.0), (2.004, -0.452, 0.0), (1.995, -0.463, 0.0), (1.989, -0.4747, 0.0), (1.984, -0.4872, 0.0), (1.981, -0.5005, 0.0), (1.979, -0.5146, 0.0), (1.979, -0.5291, 0.0), (1.981, -0.5429, 0.0), (1.984, -0.556, 0.0), (1.989, -0.5684, 0.0), (1.995, -0.58, 0.0), (2.004, -0.5909, 0.0), (2.013, -0.601, 0.0), (2.024, -0.6094, 0.0), (2.029, -0.613, 0.0), (2.041, -0.619, 0.0), (2.047, -0.6213, 0.0), (2.059, -0.6247, 0.0), (2.073, -0.6264, 0.0), (1.583, -0.4203, 0.0), (1.499, -0.4203, 0.0), (1.499, -0.3148, 0.0), (1.583, -0.3148, 0.0), (1.583, -0.2085, 0.0), (1.709, -0.1812, 0.0), (1.709, -0.3148, 0.0), (1.825, -0.3148, 0.0), (1.825, -0.4203, 0.0), (1.709, -0.4203, 0.0), (1.71, -0.59, 0.0), (1.711, -0.5974, 0.0), (1.713, -0.6038, 0.0), (1.716, -0.6094, 0.0), (1.718, -0.6118, 0.0), (1.72, -0.614, 0.0), (1.721, -0.616, 0.0), (1.724, -0.6179, 0.0), (1.726, -0.6195, 0.0), (1.732, -0.6223, 0.0), (1.738, -0.6245, 0.0), (1.746, -0.6261, 0.0), (1.764, -0.6274, 0.0), (1.783, -0.6265, 0.0), (1.801, -0.6238, 0.0), (1.821, -0.6188, 0.0), (1.821, -0.7211, 0.0), (1.794, -0.7276, 0.0), (1.733, -0.7336, 0.0), (1.709, -0.7327, 0.0), (1.687, -0.73, 0.0), (1.668, -0.7253, 0.0), (1.65, -0.7189, 0.0), (1.634, -0.7106, 0.0), (1.621, -0.7004, 0.0), (1.609, -0.6885, 0.0), (1.604, -0.6819, 0.0), (1.596, -0.6673, 0.0), (1.589, -0.6509, 0.0), (1.585, -0.6328, 0.0), (1.583, -0.613, 0.0), (1.169, -0.7282, 0.0), (1.169, -0.6977, 0.0), (1.143, -0.7129, 0.0), (1.126, -0.7209, 0.0), (1.102, -0.7284, 0.0), (1.078, -0.7326, 0.0), (1.058, -0.7336, 0.0), (1.029, -0.7318, 0.0), (1.002, -0.7264, 0.0), (0.9752, -0.7172, 0.0), (0.9506, -0.7049, 0.0), (0.9281, -0.6898, 0.0), (0.908, -0.6719, 0.0), (0.8903, -0.6516, 0.0), (0.8754, -0.629, 0.0), (0.8631, -0.6043, 0.0), (0.8522, -0.5711, 0.0), (0.8477, -0.543, 0.0), (0.8468, -0.5137, 0.0), (0.8496, -0.485, 0.0), (0.8541, -0.4643, 0.0), (0.8635, -0.4379, 0.0), (0.876, -0.4132, 0.0), (0.8912, -0.3908, 0.0), (0.9092, -0.3707, 0.0), (0.9296, -0.353, 0.0), (0.9524, -0.338, 0.0), (0.9776, -0.3257, 0.0), (1.004, -0.3166, 0.0), (1.032, -0.3112, 0.0), (1.062, -0.3093, 0.0), (1.099, -0.3125, 0.0), (1.117, -0.3164, 0.0), (1.151, -0.3285, 0.0), (1.167, -0.3367, 0.0), (1.167, -0.1812, 0.0), (1.294, -0.1538, 0.0), (1.294, -0.7282, 0.0), (0.9711, -0.5284, 0.0), (0.9729, -0.5425, 0.0), (0.9764, -0.5557, 0.0), (0.9817, -0.5681, 0.0), (0.9887, -0.5798, 0.0), (0.9975, -0.5906, 0.0), (1.008, -0.6005, 0.0), (1.019, -0.6089, 0.0), (1.031, -0.6156, 0.0), (1.044, -0.6206, 0.0), (1.058, -0.6239, 0.0), (1.072, -0.6256, 0.0), (1.088, -0.6256, 0.0), (1.105, -0.6238, 0.0), (1.121, -0.6201, 0.0), (1.135, -0.6146, 0.0), (1.152, -0.6052, 0.0), (1.167, -0.593, 0.0), (1.167, -0.4484, 0.0), (1.155, -0.4392, 0.0), (1.142, -0.4314, 0.0), (1.128, -0.425, 0.0), (1.12, -0.4224, 0.0), (1.105, -0.4185, 0.0), (1.088, -0.4166, 0.0), (1.072, -0.4166, 0.0), (1.057, -0.4183, 0.0), (1.044, -0.4216, 0.0), (1.031, -0.4266, 0.0), (1.019, -0.4333, 0.0), (1.007, -0.4417, 0.0), (0.9972, -0.4516, 0.0), (0.9885, -0.4624, 0.0), (0.9815, -0.4741, 0.0), (0.9763, -0.4865, 0.0), (0.9729, -0.4997, 0.0), (0.9711, -0.5138, 0.0), (0.7795, -0.6735, 0.0), (0.7532, -0.6934, 0.0), (0.7265, -0.7092, 0.0), (0.6994, -0.7211, 0.0), (0.6708, -0.7294, 0.0), (0.64, -0.7343, 0.0), (0.6068, -0.736, 0.0), (0.5761, -0.7342, 0.0), (0.5467, -0.7287, 0.0), (0.5185, -0.7196, 0.0), (0.4921, -0.7073, 0.0), (0.4683, -0.6921, 0.0), (0.447, -0.6743, 0.0), (0.4283, -0.6538, 0.0), (0.4124, -0.631, 0.0), (0.3993, -0.6059, 0.0), (0.3895, -0.579, 0.0), (0.3861, -0.5652, 0.0), (0.3822, -0.5366, 0.0), (0.3822, -0.5072, 0.0), (0.3859, -0.4786, 0.0), (0.3892, -0.4647, 0.0), (0.3985, -0.4379, 0.0), (0.4111, -0.4127, 0.0), (0.4263, -0.3899, 0.0), (0.4442, -0.3695, 0.0), (0.4647, -0.3516, 0.0), (0.4875, -0.3365, 0.0), (0.5126, -0.3242, 0.0), (0.5259, -0.3192, 0.0), (0.5535, -0.3119, 0.0), (0.5824, -0.3082, 0.0), (0.6123, -0.3082, 0.0), (0.6409, -0.3121, 0.0), (0.668, -0.3197, 0.0), (0.681, -0.325, 0.0), (0.7054, -0.3378, 0.0), (0.7274, -0.3534, 0.0), (0.747, -0.3718, 0.0), (0.7559, -0.3821, 0.0), (0.7717, -0.4046, 0.0), (0.7849, -0.4297, 0.0), (0.7929, -0.4504, 0.0), (0.8007, -0.4793, 0.0), (0.8051, -0.5098, 0.0), (0.806, -0.5649, 0.0), (0.5114, -0.5649, 0.0), (0.516, -0.5742, 0.0), (0.5213, -0.583, 0.0), (0.5274, -0.5911, 0.0), (0.5343, -0.5987, 0.0), (0.542, -0.6057, 0.0), (0.5505, -0.6121, 0.0), (0.5596, -0.6177, 0.0), (0.5693, -0.6223, 0.0), (0.5794, -0.6259, 0.0), (0.5901, -0.6285, 0.0), (0.6013, -0.63, 0.0), (0.613, -0.6305, 0.0), (0.6297, -0.6296, 0.0), (0.6453, -0.6269, 0.0), (0.6599, -0.6223, 0.0), (0.6733, -0.6161, 0.0), (0.6853, -0.6084, 0.0), (0.6958, -0.5992, 0.0), (0.595, -0.4109, 0.0), (0.5849, -0.4114, 0.0), (0.5752, -0.4128, 0.0), (0.5659, -0.4152, 0.0), (0.553, -0.4206, 0.0), (0.545, -0.4254, 0.0), (0.5339, -0.4342, 0.0), (0.5275, -0.4411, 0.0), (0.5218, -0.4488, 0.0), (0.5168, -0.4573, 0.0), (0.5126, -0.4665, 0.0), (0.5091, -0.4766, 0.0), (0.6818, -0.4766, 0.0), (0.678, -0.467, 0.0), (0.6736, -0.4581, 0.0), (0.6655, -0.4459, 0.0), (0.6593, -0.4386, 0.0), (0.6486, -0.4289, 0.0), (0.6407, -0.4234, 0.0), (0.6324, -0.4189, 0.0), (0.6237, -0.4154, 0.0), (0.6145, -0.4129, 0.0), (0.605, -0.4114, 0.0), (0.109, -0.4203, 0.0), (0.02537, -0.4203, 0.0), (0.02537, -0.3148, 0.0), (0.109, -0.3148, 0.0), (0.109, -0.2085, 0.0), (0.2356, -0.1812, 0.0), (0.2356, -0.3148, 0.0), (0.3512, -0.3148, 0.0), (0.3512, -0.4203, 0.0), (0.2356, -0.4203, 0.0), (0.2363, -0.59, 0.0), (0.2377, -0.5974, 0.0), (0.2397, -0.6038, 0.0), (0.2424, -0.6094, 0.0), (0.244, -0.6118, 0.0), (0.2458, -0.614, 0.0), (0.2477, -0.616, 0.0), (0.2498, -0.6179, 0.0), (0.2522, -0.6195, 0.0), (0.2578, -0.6223, 0.0), (0.2644, -0.6245, 0.0), (0.272, -0.6261, 0.0), (0.2903, -0.6274, 0.0), (0.3094, -0.6265, 0.0), (0.3275, -0.6238, 0.0), (0.3473, -0.6188, 0.0), (0.3473, -0.7211, 0.0), (0.3202, -0.7276, 0.0), (0.259, -0.7336, 0.0), (0.2353, -0.7327, 0.0), (0.2136, -0.73, 0.0), (0.1939, -0.7253, 0.0), (0.1762, -0.7189, 0.0), (0.1605, -0.7106, 0.0), (0.1469, -0.7004, 0.0), (0.1353, -0.6885, 0.0), (0.1303, -0.6819, 0.0), (0.1219, -0.6673, 0.0), (0.1156, -0.6509, 0.0), (0.1114, -0.6328, 0.0), (0.1093, -0.613, 0.0), (-0.2638, -0.7352, 0.0), (-0.285, -0.7342, 0.0), (-0.3049, -0.7312, 0.0), (-0.3235, -0.7262, 0.0), (-0.3409, -0.7192, 0.0), (-0.3569, -0.7102, 0.0), (-0.3716, -0.6993, 0.0), (-0.3845, -0.6867, 0.0), (-0.395, -0.673, 0.0), (-0.4032, -0.6582, 0.0), (-0.4065, -0.6504, 0.0), (-0.4112, -0.6339, 0.0), (-0.4135, -0.6163, 0.0), (-0.4135, -0.5975, 0.0), (-0.4125, -0.5882, 0.0), (-0.411, -0.5794, 0.0), (-0.406, -0.5627, 0.0), (-0.3985, -0.5475, 0.0), (-0.3938, -0.5404, 0.0), (-0.3826, -0.5273, 0.0), (-0.3689, -0.5156, 0.0), (-0.3529, -0.5056, 0.0), (-0.335, -0.4974, 0.0), (-0.315, -0.491, 0.0), (-0.2931, -0.4865, 0.0), (-0.2434, -0.4828, 0.0), (-0.1958, -0.4859, 0.0), (-0.1497, -0.4945, 0.0), (-0.1498, -0.4691, 0.0), (-0.1509, -0.4596, 0.0), (-0.1531, -0.4509, 0.0), (-0.1564, -0.4432, 0.0), (-0.1609, -0.4363, 0.0), (-0.1635, -0.4332, 0.0), (-0.1696, -0.4277, 0.0), (-0.1768, -0.4231, 0.0), (-0.185, -0.4193, 0.0), (-0.1943, -0.4163, 0.0), (-0.2047, -0.4142, 0.0), (-0.2286, -0.4125, 0.0), (-0.2454, -0.4133, 0.0), (-0.2637, -0.416, 0.0), (-0.3047, -0.4265, 0.0), (-0.3536, -0.4453, 0.0), (-0.3989, -0.3523, 0.0), (-0.3331, -0.3271, 0.0), (-0.269, -0.312, 0.0), (-0.2059, -0.307, 0.0), (-0.1783, -0.3081, 0.0), (-0.1529, -0.3115, 0.0), (-0.1295, -0.3172, 0.0), (-0.1083, -0.3252, 0.0), (-0.08926, -0.3355, 0.0), (-0.07231, -0.348, 0.0), (-0.05774, -0.3626, 0.0), (-0.05145, -0.3706, 0.0), (-0.04086, -0.388, 0.0), (-0.03291, -0.4072, 0.0), (-0.02762, -0.4282, 0.0), (-0.02497, -0.4511, 0.0), (-0.02464, -0.7282, 0.0), (-0.1497, -0.7282, 0.0), (-0.1497, -0.7032, 0.0), (-0.1666, -0.7135, 0.0), (-0.1842, -0.7218, 0.0), (-0.2024, -0.7278, 0.0), (-0.2216, -0.7319, 0.0), (-0.2933, -0.6079, 0.0), (-0.2924, -0.6139, 0.0), (-0.2915, -0.6168, 0.0), (-0.2905, -0.6195, 0.0), (-0.2892, -0.6221, 0.0), (-0.2876, -0.6246, 0.0), (-0.2858, -0.6269, 0.0), (-0.2815, -0.6313, 0.0), (-0.2763, -0.6352, 0.0), (-0.2702, -0.6385, 0.0), (-0.2633, -0.6413, 0.0), (-0.2557, -0.6434, 0.0), (-0.2384, -0.6458, 0.0), (-0.2138, -0.6456, 0.0), (-0.186, -0.6414, 0.0), (-0.1731, -0.6377, 0.0), (-0.161, -0.6328, 0.0), (-0.1497, -0.6266, 0.0), (-0.1497, -0.5735, 0.0), (-0.1802, -0.5673, 0.0), (-0.2247, -0.5641, 0.0), (-0.2449, -0.5652, 0.0), (-0.2618, -0.5688, 0.0), (-0.2691, -0.5714, 0.0), (-0.2755, -0.5746, 0.0), (-0.281, -0.5784, 0.0), (-0.2833, -0.5805, 0.0), (-0.2855, -0.5827, 0.0), (-0.2873, -0.585, 0.0), (-0.289, -0.5874, 0.0), (-0.2903, -0.59, 0.0), (-0.2915, -0.5927, 0.0), (-0.2923, -0.5955, 0.0), (-0.293, -0.5984, 0.0), (-0.2933, -0.6015, 0.0), (-0.6107, -0.6266, 0.0), (-0.594, -0.6254, 0.0), (-0.5781, -0.6217, 0.0), (-0.563, -0.6157, 0.0), (-0.5486, -0.6071, 0.0), (-0.5346, -0.5959, 0.0), (-0.5208, -0.582, 0.0), (-0.4458, -0.6602, 0.0), (-0.4682, -0.6824, 0.0), (-0.4806, -0.6921, 0.0), (-0.5077, -0.709, 0.0), (-0.5376, -0.7222, 0.0), (-0.5687, -0.731, 0.0), (-0.5846, -0.7338, 0.0), (-0.617, -0.736, 0.0), (-0.6471, -0.7342, 0.0), (-0.6758, -0.7287, 0.0), (-0.7033, -0.7196, 0.0), (-0.7289, -0.7073, 0.0), (-0.7521, -0.6921, 0.0), (-0.7729, -0.6743, 0.0), (-0.791, -0.6539, 0.0), (-0.799, -0.6428, 0.0), (-0.813, -0.619, 0.0), (-0.8263, -0.5863, 0.0), (-0.8329, -0.5586, 0.0), (-0.8357, -0.5294, 0.0), (-0.8347, -0.4996, 0.0), (-0.8301, -0.471, 0.0), (-0.819, -0.4371, 0.0), (-0.8064, -0.412, 0.0), (-0.791, -0.3893, 0.0), (-0.7729, -0.3691, 0.0), (-0.7521, -0.3514, 0.0), (-0.7289, -0.3363, 0.0), (-0.7033, -0.3238, 0.0), (-0.6758, -0.3145, 0.0), (-0.6471, -0.3089, 0.0), (-0.617, -0.307, 0.0), (-0.5836, -0.3092, 0.0), (-0.5593, -0.3139, 0.0), (-0.5278, -0.3241, 0.0), (-0.4979, -0.3384, 0.0), (-0.4711, -0.3563, 0.0), (-0.4588, -0.3666, 0.0), (-0.4419, -0.3836, 0.0), (-0.5193, -0.4641, 0.0), (-0.534, -0.4493, 0.0), (-0.5488, -0.4373, 0.0), (-0.5638, -0.4281, 0.0), (-0.5795, -0.4216, 0.0), (-0.5961, -0.4177, 0.0), (-0.6138, -0.4164, 0.0), (-0.627, -0.4172, 0.0), (-0.6395, -0.4198, 0.0), (-0.6513, -0.424, 0.0), (-0.6569, -0.4268, 0.0), (-0.6675, -0.4335, 0.0), (-0.6775, -0.442, 0.0), (-0.6866, -0.452, 0.0), (-0.6944, -0.463, 0.0), (-0.7005, -0.4747, 0.0), (-0.7051, -0.4872, 0.0), (-0.7082, -0.5005, 0.0), (-0.7098, -0.5146, 0.0), (-0.7098, -0.5292, 0.0), (-0.7082, -0.5432, 0.0), (-0.705, -0.5565, 0.0), (-0.7003, -0.5689, 0.0), (-0.6939, -0.5806, 0.0), (-0.686, -0.5914, 0.0), (-0.6766, -0.6013, 0.0), (-0.6663, -0.6097, 0.0), (-0.6553, -0.6164, 0.0), (-0.6495, -0.6191, 0.0), (-0.6373, -0.6232, 0.0), (-0.6244, -0.6258, 0.0), (-0.8952, -0.3148, 0.0), (-0.8952, -0.7282, 0.0), (-1.022, -0.7282, 0.0), (-1.022, -0.3148, 0.0), (-0.9632, -0.2764, 0.0), (-0.9724, -0.2752, 0.0), (-0.9811, -0.273, 0.0), (-0.9893, -0.2696, 0.0), (-0.997, -0.2651, 0.0), (-1.004, -0.2594, 0.0), (-1.011, -0.2527, 0.0), (-1.017, -0.2455, 0.0), (-1.021, -0.2378, 0.0), (-1.024, -0.2296, 0.0), (-1.027, -0.2209, 0.0), (-1.028, -0.2117, 0.0), (-1.028, -0.2022, 0.0), (-1.027, -0.193, 0.0), (-1.024, -0.1844, 0.0), (-1.021, -0.1762, 0.0), (-1.017, -0.1684, 0.0), (-1.011, -0.1612, 0.0), (-1.004, -0.1545, 0.0), (-0.997, -0.1488, 0.0), (-0.9893, -0.1443, 0.0), (-0.9811, -0.1409, 0.0), (-0.9724, -0.1387, 0.0), (-0.9632, -0.1376, 0.0), (-0.9537, -0.1376, 0.0), (-0.9445, -0.1387, 0.0), (-0.9359, -0.1409, 0.0), (-0.9276, -0.1443, 0.0), (-0.9199, -0.1488, 0.0), (-0.9127, -0.1545, 0.0), (-0.906, -0.1612, 0.0), (-0.9003, -0.1684, 0.0), (-0.8958, -0.1762, 0.0), (-0.8924, -0.1844, 0.0), (-0.8902, -0.193, 0.0), (-0.889, -0.2022, 0.0), (-0.889, -0.2117, 0.0), (-0.8902, -0.2209, 0.0), (-0.8924, -0.2296, 0.0), (-0.8958, -0.2378, 0.0), (-0.9003, -0.2455, 0.0), (-0.906, -0.2527, 0.0), (-0.9127, -0.2594, 0.0), (-0.9199, -0.2651, 0.0), (-0.9276, -0.2696, 0.0), (-0.9359, -0.273, 0.0), (-0.9445, -0.2752, 0.0), (-0.9537, -0.2764, 0.0), (-1.225, -0.7282, 0.0), (-1.225, -0.6977, 0.0), (-1.246, -0.7107, 0.0), (-1.268, -0.7209, 0.0), (-1.291, -0.7284, 0.0), (-1.316, -0.7326, 0.0), (-1.336, -0.7336, 0.0), (-1.364, -0.7318, 0.0), (-1.392, -0.7264, 0.0), (-1.418, -0.7172, 0.0), (-1.443, -0.7049, 0.0), (-1.465, -0.6898, 0.0), (-1.486, -0.6719, 0.0), (-1.503, -0.6516, 0.0), (-1.518, -0.629, 0.0), (-1.53, -0.6043, 0.0), (-1.541, -0.5711, 0.0), (-1.543, -0.5642, 0.0), (-1.546, -0.543, 0.0), (-1.547, -0.5137, 0.0), (-1.544, -0.485, 0.0), (-1.541, -0.4711, 0.0), (-1.535, -0.4509, 0.0), (-1.53, -0.4379, 0.0), (-1.518, -0.4132, 0.0), (-1.502, -0.3908, 0.0), (-1.484, -0.3707, 0.0), (-1.464, -0.353, 0.0), (-1.441, -0.338, 0.0), (-1.416, -0.3257, 0.0), (-1.389, -0.3166, 0.0), (-1.361, -0.3112, 0.0), (-1.332, -0.3093, 0.0), (-1.294, -0.3125, 0.0), (-1.276, -0.3164, 0.0), (-1.242, -0.3285, 0.0), (-1.226, -0.3367, 0.0), (-1.226, -0.1812, 0.0), (-1.1, -0.1538, 0.0), (-1.1, -0.7282, 0.0), (-1.422, -0.5284, 0.0), (-1.421, -0.5425, 0.0), (-1.417, -0.5557, 0.0), (-1.415, -0.562, 0.0), (-1.412, -0.5681, 0.0), (-1.405, -0.5798, 0.0), (-1.396, -0.5906, 0.0), (-1.386, -0.6005, 0.0), (-1.374, -0.6089, 0.0), (-1.362, -0.6156, 0.0), (-1.349, -0.6206, 0.0), (-1.336, -0.6239, 0.0), (-1.321, -0.6256, 0.0), (-1.305, -0.6256, 0.0), (-1.289, -0.6238, 0.0), (-1.273, -0.6201, 0.0), (-1.258, -0.6146, 0.0), (-1.251, -0.6112, 0.0), (-1.238, -0.603, 0.0), (-1.226, -0.593, 0.0), (-1.226, -0.4484, 0.0), (-1.238, -0.4392, 0.0), (-1.251, -0.4314, 0.0), (-1.266, -0.425, 0.0), (-1.273, -0.4224, 0.0), (-1.289, -0.4185, 0.0), (-1.305, -0.4166, 0.0), (-1.322, -0.4166, 0.0), (-1.336, -0.4183, 0.0), (-1.35, -0.4216, 0.0), (-1.363, -0.4266, 0.0), (-1.375, -0.4333, 0.0), (-1.386, -0.4417, 0.0), (-1.396, -0.4516, 0.0), (-1.405, -0.4624, 0.0), (-1.412, -0.4741, 0.0), (-1.417, -0.4865, 0.0), (-1.421, -0.4997, 0.0), (-1.422, -0.5138, 0.0), (-1.614, -0.6735, 0.0), (-1.64, -0.6934, 0.0), (-1.667, -0.7092, 0.0), (-1.694, -0.7211, 0.0), (-1.723, -0.7294, 0.0), (-1.754, -0.7343, 0.0), (-1.787, -0.736, 0.0), (-1.817, -0.7342, 0.0), (-1.847, -0.7287, 0.0), (-1.875, -0.7196, 0.0), (-1.901, -0.7073, 0.0), (-1.925, -0.6921, 0.0), (-1.947, -0.6743, 0.0), (-1.965, -0.6538, 0.0), (-1.981, -0.631, 0.0), (-1.994, -0.6059, 0.0), (-2.004, -0.579, 0.0), (-2.007, -0.5652, 0.0), (-2.011, -0.5366, 0.0), (-2.011, -0.5072, 0.0), (-2.008, -0.4786, 0.0), (-2.002, -0.4579, 0.0), (-1.995, -0.4379, 0.0), (-1.982, -0.4127, 0.0), (-1.967, -0.3899, 0.0), (-1.949, -0.3695, 0.0), (-1.929, -0.3516, 0.0), (-1.906, -0.3365, 0.0), (-1.881, -0.3242, 0.0), (-1.868, -0.3192, 0.0), (-1.84, -0.3119, 0.0), (-1.811, -0.3082, 0.0), (-1.781, -0.3082, 0.0), (-1.753, -0.3121, 0.0), (-1.725, -0.3197, 0.0), (-1.713, -0.325, 0.0), (-1.688, -0.3378, 0.0), (-1.666, -0.3534, 0.0), (-1.642, -0.3769, 0.0), (-1.633, -0.3874, 0.0), (-1.618, -0.4106, 0.0), (-1.606, -0.4365, 0.0), (-1.601, -0.4504, 0.0), (-1.593, -0.4793, 0.0), (-1.588, -0.5098, 0.0), (-1.588, -0.5649, 0.0), (-1.882, -0.5649, 0.0), (-1.878, -0.5742, 0.0), (-1.872, -0.583, 0.0), (-1.866, -0.5911, 0.0), (-1.859, -0.5987, 0.0), (-1.852, -0.6057, 0.0), (-1.843, -0.6121, 0.0), (-1.834, -0.6177, 0.0), (-1.824, -0.6223, 0.0), (-1.814, -0.6259, 0.0), (-1.803, -0.6285, 0.0), (-1.792, -0.63, 0.0), (-1.781, -0.6305, 0.0), (-1.764, -0.6296, 0.0), (-1.748, -0.6269, 0.0), (-1.734, -0.6223, 0.0), (-1.72, -0.6161, 0.0), (-1.708, -0.6084, 0.0), (-1.698, -0.5992, 0.0), (-1.798, -0.4109, 0.0), (-1.809, -0.4114, 0.0), (-1.818, -0.4128, 0.0), (-1.828, -0.4152, 0.0), (-1.841, -0.4206, 0.0), (-1.849, -0.4254, 0.0), (-1.856, -0.4311, 0.0), (-1.863, -0.4376, 0.0), (-1.869, -0.4449, 0.0), (-1.874, -0.4529, 0.0), (-1.879, -0.4618, 0.0), (-1.884, -0.4766, 0.0), (-1.712, -0.4766, 0.0), (-1.716, -0.467, 0.0), (-1.72, -0.4581, 0.0), (-1.725, -0.4498, 0.0), (-1.731, -0.4422, 0.0), (-1.738, -0.4352, 0.0), (-1.745, -0.4289, 0.0), (-1.753, -0.4234, 0.0), (-1.761, -0.4189, 0.0), (-1.77, -0.4154, 0.0), (-1.779, -0.4129, 0.0), (-1.789, -0.4114, 0.0), (-2.196, -0.7282, 0.0), (-2.196, -0.6977, 0.0), (-2.217, -0.7107, 0.0), (-2.239, -0.7209, 0.0), (-2.263, -0.7284, 0.0), (-2.287, -0.7326, 0.0), (-2.307, -0.7336, 0.0), (-2.336, -0.7318, 0.0), (-2.363, -0.7264, 0.0), (-2.39, -0.7172, 0.0), (-2.414, -0.7049, 0.0), (-2.437, -0.6898, 0.0), (-2.457, -0.6719, 0.0), (-2.479, -0.6461, 0.0), (-2.493, -0.6231, 0.0), (-2.507, -0.5913, 0.0), (-2.513, -0.5711, 0.0), (-2.517, -0.543, 0.0), (-2.518, -0.5137, 0.0), (-2.515, -0.485, 0.0), (-2.511, -0.4643, 0.0), (-2.501, -0.4379, 0.0), (-2.489, -0.4132, 0.0), (-2.474, -0.3908, 0.0), (-2.456, -0.3707, 0.0), (-2.435, -0.353, 0.0), (-2.412, -0.338, 0.0), (-2.387, -0.3257, 0.0), (-2.36, -0.3166, 0.0), (-2.332, -0.3112, 0.0), (-2.303, -0.3093, 0.0), (-2.266, -0.3125, 0.0), (-2.23, -0.3217, 0.0), (-2.198, -0.3367, 0.0), (-2.198, -0.1812, 0.0), (-2.071, -0.1538, 0.0), (-2.071, -0.7282, 0.0), (-2.394, -0.5284, 0.0), (-2.392, -0.5425, 0.0), (-2.388, -0.5557, 0.0), (-2.383, -0.5681, 0.0), (-2.376, -0.5798, 0.0), (-2.367, -0.5906, 0.0), (-2.357, -0.6005, 0.0), (-2.346, -0.6089, 0.0), (-2.334, -0.6156, 0.0), (-2.321, -0.6206, 0.0), (-2.307, -0.6239, 0.0), (-2.293, -0.6256, 0.0), (-2.277, -0.6256, 0.0), (-2.26, -0.6238, 0.0), (-2.244, -0.6201, 0.0), (-2.23, -0.6146, 0.0), (-2.223, -0.6112, 0.0), (-2.21, -0.603, 0.0), (-2.198, -0.593, 0.0), (-2.198, -0.4484, 0.0), (-2.209, -0.4392, 0.0), (-2.222, -0.4314, 0.0), (-2.237, -0.425, 0.0), (-2.245, -0.4224, 0.0), (-2.26, -0.4185, 0.0), (-2.277, -0.4166, 0.0), (-2.293, -0.4166, 0.0), (-2.307, -0.4183, 0.0), (-2.321, -0.4216, 0.0), (-2.334, -0.4266, 0.0), (-2.346, -0.4333, 0.0), (-2.357, -0.4417, 0.0), (-2.368, -0.4516, 0.0), (-2.376, -0.4624, 0.0), (-2.38, -0.4681, 0.0), (-2.383, -0.4741, 0.0), (-2.389, -0.4865, 0.0), (-2.392, -0.4997, 0.0), (-2.394, -0.5138, 0.0)], [], [(212, 211, 248, 247, 246), (534, 533, 532, 531, 530, 529, 528, 527, 526, 525, 524, 523, 522, 521, 520, 519, 518, 517, 444, 443, 442, 441, 440, 439, 438, 437, 436, 505, 504, 503, 502, 501, 500, 499, 498, 497, 496, 495, 494, 493, 492, 491, 490, 489, 488, 487, 486, 485, 484, 483, 482, 481, 480, 479, 478, 477, 476, 475, 474, 473, 472, 471, 470, 469, 468, 467, 466, 465, 464, 463, 462, 461, 460, 459, 458, 457, 456, 455, 454, 453, 452, 451, 450, 449, 448, 447, 446, 445, 515, 514, 513, 512, 511, 510, 509, 508, 507, 506, 543, 542, 541, 540, 539, 538, 537, 536, 535), (58, 57, 56, 55, 54, 53, 52, 51, 50, 49, 48, 47, 46, 45, 44, 43, 42, 41, 40, 39, 38, 37, 36, 35, 34, 33, 32, 31, 30, 29, 28, 27, 26, 25, 24, 23, 22, 21, 20, 19, 18, 17, 16, 15, 14, 13, 12, 11, 10, 9, 8, 7, 6, 5, 4, 3, 2, 1, 0, 116, 115, 114, 113, 112, 111, 110, 109, 108, 107, 106, 105, 104, 103, 102, 101, 100, 99, 98, 97, 96, 95, 94, 93, 92, 91, 90, 89, 88, 87, 86, 85, 84, 83, 82, 81, 80, 79, 78, 77, 76, 75, 74, 73, 72, 71, 70, 69, 68, 67, 66, 65, 64, 63, 62, 61, 60, 59), (229, 228, 227, 226, 225, 224, 223, 222, 221, 220, 219, 218, 217, 216, 215, 214, 213, 212, 246, 245, 244, 243, 242, 241, 240, 239, 238, 237, 236, 235, 234, 256, 255, 254, 253, 252, 251, 250, 249, 248, 211, 210, 209, 208, 207, 206, 205, 204, 203, 202, 201, 200, 199, 198, 197, 196, 195, 194, 193, 192, 191, 190, 189, 188, 187, 186, 185, 184, 183, 182, 181, 180, 179, 178, 177, 176, 175, 174, 173, 172, 171, 170, 169, 233, 232, 231, 230), (796, 795, 794, 793, 792, 816, 815, 864, 863, 862, 861, 860, 810, 809, 808, 807, 806, 805, 804, 803, 802, 801, 800, 799, 798, 797), (1357, 1385, 1384, 1358), (879, 878, 877, 876, 875, 874, 865, 905, 904, 903, 902, 901, 900, 899, 898, 897, 896, 895, 894, 893, 892, 891, 890, 889, 888, 887, 886, 885, 884, 883, 882, 881, 880), (981, 1045, 1044, 1043, 1042, 1041, 1040, 1039, 1038, 1037, 1036, 1035, 1034, 1033, 1032, 1031, 1030, 1029, 1028, 1027, 1026, 1025, 1024, 1023, 1061, 1060, 1059, 1058, 1057, 1001, 1000, 999, 998, 997, 996, 995, 994, 993, 992, 991, 990, 989, 988, 987, 986, 985, 984, 983, 982), (314, 313, 312, 311, 310, 309, 308, 307, 306, 305, 304, 303, 302, 301, 300, 299, 298, 297, 296, 295, 294, 293, 292, 291, 290, 289, 288, 287, 286, 285, 284, 283, 282, 281, 280, 279, 278, 277, 276, 275, 274, 273, 272, 271, 270, 269, 268, 267, 266, 265, 264, 263, 262, 261, 260, 259, 258, 257, 334, 333, 332, 331, 330, 329, 328, 327, 326, 325, 324, 323, 322, 321, 320, 319, 318, 317, 316, 315), (361, 360, 359, 358, 357, 356, 355, 354, 353, 352, 351, 350, 349, 348, 403, 402, 435, 434, 433, 432, 431, 430, 429, 428, 427, 426, 425, 424, 423, 422, 421, 420, 419, 418, 417, 416, 415, 414, 413, 412, 411, 410, 346, 345, 344, 343, 342, 341, 340, 339, 338, 337, 336, 335, 401, 400, 399, 398, 397, 396, 395, 394, 393, 392, 391, 390, 389, 388, 387, 386, 385, 384, 383, 382, 381, 380, 379, 378, 377, 376, 375, 374, 373, 372, 371, 370, 369, 368, 367, 366, 365, 364, 363, 362), (697, 696, 695, 694, 693, 692, 691, 690, 689, 688, 687, 686, 685, 684, 683, 682, 681, 680, 679, 678, 677, 676, 675, 674, 673, 672, 671, 670, 669, 668, 667, 666, 665, 712, 711, 710, 709, 708, 707, 706, 705, 704, 703, 702, 701, 700, 699, 698), (1549, 1548, 1547, 1546, 1584, 1583, 1582, 1581, 1580, 1529, 1528, 1527, 1526, 1525, 1524, 1523, 1555, 1554, 1553, 1552, 1551, 1550), (404, 403, 348, 347, 346, 410, 409, 408, 407, 406, 405), (1291, 1290, 1289, 1292), (638, 637, 636, 635, 634, 633, 632, 631, 630, 629, 628, 627, 626, 625, 624, 623, 622, 621, 620, 619, 618, 617, 616, 615, 614, 613, 612, 611, 610, 609, 608, 607, 606, 605, 604, 603, 602, 601, 600, 599, 598, 597, 596, 595, 594, 593, 592, 591, 590, 589, 588, 587, 586, 585, 584, 583, 582, 581, 580, 579, 578, 577, 576, 575, 574, 573, 572, 571, 570, 569, 568, 567, 566, 565, 564, 563, 562, 561, 560, 559, 558, 557, 556, 555, 554, 553, 552, 551, 550, 549, 548, 547, 546, 545, 544, 660, 659, 658, 657, 656, 655, 654, 653, 652, 651, 650, 649, 648, 647, 646, 645, 644, 643, 642, 641, 640, 639), (1346, 1345, 1344, 1343, 1342, 1341, 1380, 1379, 1378, 1377, 1376, 1375, 1374, 1373, 1372, 1371, 1370, 1369, 1368, 1367, 1366, 1365, 1364, 1363, 1362, 1361, 1360, 1359, 1358, 1384, 1383, 1382, 1381, 1419, 1418, 1417, 1416, 1415, 1414, 1413, 1412, 1411, 1410, 1409, 1408, 1407, 1406, 1405, 1404, 1403, 1402, 1401, 1400, 1399, 1398, 1397, 1396, 1395, 1394, 1393, 1392, 1391, 1390, 1389, 1388, 1387, 1386, 1385, 1357, 1356, 1355, 1354, 1353, 1352, 1351, 1350, 1349, 1348, 1347), (148, 147, 146, 145, 144, 143, 142, 141, 140, 139, 138, 137, 136, 135, 134, 133, 132, 131, 130, 129, 128, 127, 126, 125, 124, 123, 122, 121, 168, 167, 166, 165, 164, 163, 162, 161, 160, 159, 158, 157, 156, 155, 154, 153, 152, 151, 150, 149), (1076, 1075, 1074, 1073, 1072, 1071, 1070, 1077), (742, 741, 740, 739, 738, 737, 736, 735, 734, 733, 732, 731, 730, 729, 728, 727, 726, 725, 724, 723, 722, 721, 720, 719, 718, 717, 716, 715, 714, 713, 755, 754, 753, 752, 751, 750, 749, 748, 747, 746, 745, 744, 743), (763, 759, 756), (760, 759, 763), (119, 118, 117, 120), (776, 775, 774, 773, 772, 771, 770, 769, 768, 767, 766, 765, 764, 814, 813, 812, 811, 810, 860, 859, 858, 857, 856, 855, 854, 853, 852, 851, 850, 849, 848, 847, 846, 845, 844, 843, 842, 841, 840, 839, 838, 837, 836, 835, 834, 833, 832, 831, 830, 829, 828, 827, 826, 825, 824, 823, 822, 821, 820, 819, 818, 817, 816, 792, 791, 790, 789, 788, 787, 786, 785, 784, 783, 782, 781, 780, 779, 778, 777), (871, 870, 869, 868, 867, 866, 873, 872), (865, 873, 866), (874, 873, 865), (962, 961, 960, 943, 942, 941, 940, 939, 938, 937, 936, 935, 934, 933, 932, 931, 930, 929, 928, 927, 926, 976, 975, 974, 973, 972, 971, 970, 969, 968, 967, 966, 965, 964, 963), (910, 909, 908, 907, 906, 943, 960, 959, 958, 957, 956, 955, 954, 953, 952, 951, 950, 949, 948, 947, 946, 945, 944, 980, 979, 978, 977, 976, 926, 925, 924, 923, 922, 921, 920, 919, 918, 917, 916, 915, 914, 913, 912, 911), (1061, 1023, 1022, 1021, 1020, 1019, 1018, 1017, 1016, 1015, 1014, 1013, 1012, 1011, 1010, 1009, 1008, 1007, 1006, 1005, 1004, 1003, 1002, 1001, 1057, 1056, 1055, 1054, 1053, 1052, 1051, 1050, 1049, 1048, 1047, 1046, 1068, 1067, 1066, 1065, 1064, 1063, 1062), (1069, 1077, 1070), (1078, 1077, 1069), (1107, 1106, 1105, 1104, 1103, 1102, 1101, 1100, 1099, 1098, 1097, 1096, 1095, 1094, 1093, 1092, 1091, 1090, 1089, 1088, 1087, 1086, 1085, 1084, 1083, 1082, 1081, 1080, 1079, 1078, 1069, 1109, 1108), (762, 761, 760, 763), (516, 515, 445, 444, 517), (1255, 1254, 1253, 1252, 1251, 1250, 1249, 1248, 1247, 1246, 1245, 1244, 1243, 1242, 1241, 1240, 1239, 1238, 1237, 1236, 1235, 1234, 1233, 1232, 1231, 1230, 1229, 1228, 1227, 1226, 1225, 1224, 1223, 1222, 1221, 1220, 1219, 1218, 1217, 1216, 1215, 1214, 1213, 1212, 1288, 1287, 1286, 1285, 1284, 1283, 1282, 1281, 1280, 1279, 1278, 1277, 1276, 1275, 1274, 1273, 1272, 1271, 1270, 1269, 1268, 1267, 1266, 1265, 1264, 1263, 1262, 1261, 1260, 1259, 1258, 1257, 1256), (1335, 1334, 1333, 1332, 1331, 1330, 1329, 1328, 1327, 1326, 1325, 1324, 1323, 1322, 1321, 1320, 1319, 1318, 1317, 1316, 1315, 1314, 1313, 1312, 1311, 1310, 1309, 1308, 1307, 1306, 1305, 1304, 1303, 1302, 1301, 1300, 1299, 1298, 1297, 1296, 1295, 1294, 1293, 1340, 1339, 1338, 1337, 1336), (756, 759, 758, 757), (1452, 1451, 1450, 1449, 1448, 1447, 1446, 1445, 1444, 1443, 1442, 1441, 1495, 1494, 1493, 1492, 1491, 1490, 1489, 1488, 1487, 1486, 1485, 1508, 1507, 1506, 1505, 1504, 1503, 1502, 1461, 1460, 1459, 1458, 1457, 1456, 1455, 1454, 1453), (1124, 1203, 1202, 1125), (1420, 1484, 1483, 1482, 1481, 1480, 1479, 1478, 1477, 1476, 1475, 1474, 1473, 1472, 1471, 1470, 1469, 1468, 1467, 1466, 1465, 1464, 1463, 1462, 1461, 1502, 1501, 1500, 1499, 1498, 1497, 1496, 1495, 1441, 1440, 1439, 1438, 1437, 1436, 1435, 1434, 1433, 1432, 1431, 1430, 1429, 1428, 1427, 1426, 1425, 1424, 1423, 1422, 1421), (663, 662, 661, 664), (1205, 1204, 1203, 1124, 1123, 1122, 1121, 1120, 1119, 1118, 1117, 1116, 1115, 1114, 1113, 1112, 1111, 1110, 1176, 1175, 1174, 1173, 1172, 1171, 1170, 1169, 1168, 1167, 1166, 1165, 1164, 1163, 1162, 1161, 1160, 1159, 1158, 1157, 1156, 1155, 1154, 1153, 1152, 1151, 1150, 1149, 1148, 1147, 1146, 1145, 1144, 1143, 1142, 1141, 1140, 1139, 1138, 1137, 1136, 1135, 1134, 1133, 1132, 1131, 1130, 1129, 1128, 1127, 1126, 1125, 1202, 1201, 1200, 1199, 1198, 1197, 1196, 1195, 1194, 1193, 1192, 1191, 1190, 1189, 1188, 1187, 1186, 1185, 1184, 1183, 1182, 1181, 1180, 1179, 1178, 1177, 1211, 1210, 1209, 1208, 1207, 1206), (1556, 1555, 1523, 1522, 1521, 1520, 1519, 1518, 1517, 1516, 1515, 1514, 1513, 1512, 1511, 1510, 1509, 1545, 1544, 1543, 1542, 1541, 1540, 1539, 1538, 1537, 1536, 1535, 1534, 1533, 1532, 1531, 1530, 1529, 1580, 1579, 1578, 1577, 1576, 1575, 1574, 1573, 1572, 1571, 1570, 1569, 1568, 1567, 1566, 1565, 1564, 1563, 1562, 1561, 1560, 1559, 1558, 1557)])
me_cutext_009.materials.append(mat_whitetext_material)
me_cutext_009.use_remesh_preserve_volume = False
me_cutext_009.use_remesh_preserve_attributes = False
me_cutext_009.use_mirror_vertex_groups = False
me_cutext_009.auto_texspace = False
me_cutext_009.update()
me_cutext_010 = bpy.data.meshes.new('CUText.010')
me_cutext_010.from_pydata([(1.948, -0.1518, 0.0), (1.957, -0.153, 0.0), (1.966, -0.1554, 0.0), (1.974, -0.1589, 0.0), (1.982, -0.1636, 0.0), (1.99, -0.1694, 0.0), (1.996, -0.1764, 0.0), (2.002, -0.1839, 0.0), (2.007, -0.1918, 0.0), (2.011, -0.2002, 0.0), (2.013, -0.209, 0.0), (2.014, -0.2183, 0.0), (2.014, -0.2279, 0.0), (2.013, -0.2372, 0.0), (2.011, -0.246, 0.0), (2.007, -0.2544, 0.0), (2.002, -0.2624, 0.0), (1.996, -0.2698, 0.0), (1.99, -0.2768, 0.0), (1.982, -0.2827, 0.0), (1.974, -0.2874, 0.0), (1.966, -0.2909, 0.0), (1.957, -0.2932, 0.0), (1.948, -0.2944, 0.0), (1.938, -0.2944, 0.0), (1.929, -0.2932, 0.0), (1.92, -0.2909, 0.0), (1.911, -0.2874, 0.0), (1.904, -0.2827, 0.0), (1.896, -0.2768, 0.0), (1.889, -0.2698, 0.0), (1.883, -0.2624, 0.0), (1.879, -0.2544, 0.0), (1.875, -0.246, 0.0), (1.873, -0.2372, 0.0), (1.871, -0.2279, 0.0), (1.871, -0.2183, 0.0), (1.873, -0.209, 0.0), (1.875, -0.2002, 0.0), (1.879, -0.1918, 0.0), (1.883, -0.1839, 0.0), (1.889, -0.1764, 0.0), (1.896, -0.1694, 0.0), (1.904, -0.1636, 0.0), (1.911, -0.1589, 0.0), (1.92, -0.1554, 0.0), (1.929, -0.153, 0.0), (1.938, -0.1518, 0.0), (1.306, 0.2515, 0.0), (1.43, 0.2515, 0.0), (1.675, -0.06029, 0.0), (1.675, 0.2515, 0.0), (1.799, 0.2515, 0.0), (1.799, -0.2861, 0.0), (1.682, -0.2861, 0.0), (1.43, 0.03802, 0.0), (1.43, -0.2861, 0.0), (1.306, -0.2861, 0.0), (1.017, -0.1518, 0.0), (1.027, -0.153, 0.0), (1.036, -0.1554, 0.0), (1.044, -0.1589, 0.0), (1.052, -0.1636, 0.0), (1.059, -0.1694, 0.0), (1.066, -0.1764, 0.0), (1.072, -0.1839, 0.0), (1.077, -0.1918, 0.0), (1.08, -0.2002, 0.0), (1.083, -0.209, 0.0), (1.084, -0.2183, 0.0), (1.084, -0.2279, 0.0), (1.083, -0.2372, 0.0), (1.08, -0.246, 0.0), (1.077, -0.2544, 0.0), (1.072, -0.2624, 0.0), (1.066, -0.2698, 0.0), (1.059, -0.2768, 0.0), (1.052, -0.2827, 0.0), (1.044, -0.2874, 0.0), (1.036, -0.2909, 0.0), (1.027, -0.2932, 0.0), (1.017, -0.2944, 0.0), (1.008, -0.2944, 0.0), (0.9986, -0.2932, 0.0), (0.9898, -0.2909, 0.0), (0.9814, -0.2874, 0.0), (0.9734, -0.2827, 0.0), (0.9659, -0.2768, 0.0), (0.959, -0.2698, 0.0), (0.9531, -0.2624, 0.0), (0.9484, -0.2544, 0.0), (0.9449, -0.246, 0.0), (0.9426, -0.2372, 0.0), (0.9414, -0.2279, 0.0), (0.9414, -0.2183, 0.0), (0.9426, -0.209, 0.0), (0.9449, -0.2002, 0.0), (0.9484, -0.1918, 0.0), (0.9531, -0.1839, 0.0), (0.959, -0.1764, 0.0), (0.9659, -0.1694, 0.0), (0.9734, -0.1636, 0.0), (0.9814, -0.1589, 0.0), (0.9898, -0.1554, 0.0), (0.9986, -0.153, 0.0), (1.008, -0.1518, 0.0), (0.6824, -0.1717, 0.0), (0.7079, -0.1698, 0.0), (0.7321, -0.1641, 0.0), (0.755, -0.1548, 0.0), (0.7765, -0.1417, 0.0), (0.7966, -0.1251, 0.0), (0.8153, -0.1048, 0.0), (0.9021, -0.1901, 0.0), (0.8818, -0.2124, 0.0), (0.8666, -0.2259, 0.0), (0.8324, -0.25, 0.0), (0.7932, -0.2699, 0.0), (0.7519, -0.2841, 0.0), (0.7098, -0.292, 0.0), (0.6778, -0.2938, 0.0), (0.6382, -0.2914, 0.0), (0.6001, -0.2842, 0.0), (0.5637, -0.2723, 0.0), (0.5298, -0.2562, 0.0), (0.4992, -0.2368, 0.0), (0.472, -0.2139, 0.0), (0.4482, -0.1878, 0.0), (0.4279, -0.1586, 0.0), (0.4113, -0.1263, 0.0), (0.4045, -0.1092, 0.0), (0.3966, -0.08277, 0.0), (0.3929, -0.06459, 0.0), (0.3892, -0.02696, 0.0), (0.3904, 0.01145, 0.0), (0.3966, 0.04834, 0.0), (0.4015, 0.06617, 0.0), (0.4113, 0.09217, 0.0), (0.428, 0.1246, 0.0), (0.4483, 0.154, 0.0), (0.4724, 0.1801, 0.0), (0.4998, 0.203, 0.0), (0.5304, 0.2224, 0.0), (0.5641, 0.2385, 0.0), (0.6003, 0.2504, 0.0), (0.6382, 0.2576, 0.0), (0.6778, 0.26, 0.0), (0.6998, 0.2591, 0.0), (0.7439, 0.2523, 0.0), (0.7865, 0.2395, 0.0), (0.8263, 0.2215, 0.0), (0.8447, 0.2105, 0.0), (0.8663, 0.1949, 0.0), (0.8821, 0.1811, 0.0), (0.9059, 0.1548, 0.0), (0.8168, 0.0672, 0.0), (0.7971, 0.08884, 0.0), (0.776, 0.1066, 0.0), (0.7535, 0.1206, 0.0), (0.7295, 0.1306, 0.0), (0.7043, 0.1366, 0.0), (0.6778, 0.1386, 0.0), (0.6568, 0.1373, 0.0), (0.6367, 0.1333, 0.0), (0.6175, 0.1267, 0.0), (0.5997, 0.1178, 0.0), (0.5835, 0.1069, 0.0), (0.5691, 0.09409, 0.0), (0.5565, 0.07937, 0.0), (0.5457, 0.06285, 0.0), (0.5369, 0.04455, 0.0), (0.529, 0.01981, 0.0), (0.5257, -0.001032, 0.0), (0.525, -0.02275, 0.0), (0.527, -0.04394, 0.0), (0.5317, -0.06401, 0.0), (0.5411, -0.08748, 0.0), (0.5511, -0.1046, 0.0), (0.5664, -0.1236, 0.0), (0.5848, -0.14, 0.0), (0.6015, -0.1508, 0.0), (0.6198, -0.1598, 0.0), (0.6396, -0.1664, 0.0), (0.6604, -0.1703, 0.0), (-0.1701, -0.2408, 0.0), (-0.111, -0.1571, 0.0), (-0.06285, -0.1822, 0.0), (-0.04109, -0.1905, 0.0), (-0.02018, -0.1962, 0.0), (0.01086, -0.2006, 0.0), (0.03101, -0.2006, 0.0), (0.04867, -0.1986, 0.0), (0.06352, -0.1947, 0.0), (0.06989, -0.192, 0.0), (0.07541, -0.1889, 0.0), (0.07992, -0.1855, 0.0), (0.0818, -0.1837, 0.0), (0.08343, -0.1817, 0.0), (0.08481, -0.1797, 0.0), (0.08594, -0.1777, 0.0), (0.08681, -0.1755, 0.0), (0.08744, -0.1733, 0.0), (0.08782, -0.171, 0.0), (0.08794, -0.1686, 0.0), (0.08766, -0.1649, 0.0), (0.08683, -0.1614, 0.0), (0.08545, -0.1581, 0.0), (0.0835, -0.1551, 0.0), (0.08101, -0.1523, 0.0), (0.07796, -0.1498, 0.0), (0.07431, -0.1475, 0.0), (0.07002, -0.1454, 0.0), (0.06509, -0.1435, 0.0), (-0.0624, -0.1211, 0.0), (-0.0793, -0.1156, 0.0), (-0.09466, -0.1089, 0.0), (-0.1085, -0.101, 0.0), (-0.1208, -0.09182, 0.0), (-0.1315, -0.08147, 0.0), (-0.1405, -0.07006, 0.0), (-0.1443, -0.06396, 0.0), (-0.1505, -0.05098, 0.0), (-0.155, -0.03695, 0.0), (-0.1577, -0.02188, 0.0), (-0.1586, -0.00576, 0.0), (-0.1573, 0.014, 0.0), (-0.1534, 0.0323, 0.0), (-0.1469, 0.04916, 0.0), (-0.1378, 0.06456, 0.0), (-0.1261, 0.07851, 0.0), (-0.1118, 0.09101, 0.0), (-0.09517, 0.1018, 0.0), (-0.07668, 0.1106, 0.0), (-0.05626, 0.1175, 0.0), (-0.03392, 0.1224, 0.0), (-0.009665, 0.1254, 0.0), (0.03112, 0.126, 0.0), (0.06039, 0.1232, 0.0), (0.08974, 0.1175, 0.0), (0.119, 0.1091, 0.0), (0.147, 0.09821, 0.0), (0.1863, 0.07719, 0.0), (0.1271, -0.002688, 0.0), (0.08444, 0.01831, 0.0), (0.06413, 0.02535, 0.0), (0.04416, 0.03025, 0.0), (0.02419, 0.0332, 0.0), (0.004224, 0.03418, 0.0), (-0.01062, 0.03328, 0.0), (-0.02343, 0.03059, 0.0), (-0.02906, 0.02858, 0.0), (-0.03418, 0.02611, 0.0), (-0.03864, 0.02329, 0.0), (-0.04229, 0.02018, 0.0), (-0.04381, 0.01853, 0.0), (-0.04512, 0.0168, 0.0), (-0.04624, 0.01501, 0.0), (-0.04715, 0.01314, 0.0), (-0.04786, 0.01121, 0.0), (-0.04837, 0.009206, 0.0), (-0.04867, 0.007134, 0.0), (-0.04877, 0.004992, 0.0), (-0.04847, 0.001035, 0.0), (-0.04758, -0.002645, 0.0), (-0.0469, -0.004382, 0.0), (-0.04608, -0.006048, 0.0), (-0.04511, -0.007646, 0.0), (-0.04272, -0.01063, 0.0), (-0.03974, -0.01334, 0.0), (-0.03612, -0.01578, 0.0), (-0.03168, -0.01803, 0.0), (-0.02639, -0.02007, 0.0), (-0.01325, -0.02359, 0.0), (0.1077, -0.04366, 0.0), (0.1247, -0.04899, 0.0), (0.1401, -0.05558, 0.0), (0.154, -0.06344, 0.0), (0.1664, -0.07255, 0.0), (0.1773, -0.08287, 0.0), (0.1863, -0.09416, 0.0), (0.1936, -0.1064, 0.0), (0.1965, -0.1128, 0.0), (0.2011, -0.1264, 0.0), (0.2038, -0.1409, 0.0), (0.2047, -0.1563, 0.0), (0.2031, -0.1753, 0.0), (0.2012, -0.1845, 0.0), (0.1951, -0.2023, 0.0), (0.186, -0.2191, 0.0), (0.1775, -0.2308, 0.0), (0.1643, -0.245, 0.0), (0.1487, -0.2576, 0.0), (0.1262, -0.271, 0.0), (0.1059, -0.2797, 0.0), (0.08344, -0.2866, 0.0), (0.04741, -0.2926, 0.0), (-0.01562, -0.2923, 0.0), (-0.05133, -0.2878, 0.0), (-0.08525, -0.2803, 0.0), (-0.1167, -0.27, 0.0), (-0.145, -0.2568, 0.0), (-0.4474, -0.293, 0.0), (-0.4683, -0.292, 0.0), (-0.4878, -0.2891, 0.0), (-0.5061, -0.2842, 0.0), (-0.5232, -0.2773, 0.0), (-0.5389, -0.2685, 0.0), (-0.5534, -0.2577, 0.0), (-0.5661, -0.2453, 0.0), (-0.5764, -0.2319, 0.0), (-0.5845, -0.2174, 0.0), (-0.5902, -0.2017, 0.0), (-0.5937, -0.1849, 0.0), (-0.5946, -0.1761, 0.0), (-0.5945, -0.1576, 0.0), (-0.5921, -0.1398, 0.0), (-0.5872, -0.1234, 0.0), (-0.5798, -0.1085, 0.0), (-0.5752, -0.1015, 0.0), (-0.5642, -0.08865, 0.0), (-0.5507, -0.07719, 0.0), (-0.535, -0.06733, 0.0), (-0.5174, -0.05927, 0.0), (-0.4978, -0.053, 0.0), (-0.4763, -0.04852, 0.0), (-0.4274, -0.04493, 0.0), (-0.3806, -0.048, 0.0), (-0.3353, -0.05645, 0.0), (-0.3354, -0.03147, 0.0), (-0.3365, -0.02211, 0.0), (-0.3387, -0.01361, 0.0), (-0.3419, -0.005998, 0.0), (-0.3463, 0.0007441, 0.0), (-0.3489, 0.003787, 0.0), (-0.3548, 0.009217, 0.0), (-0.3619, 0.01379, 0.0), (-0.37, 0.01754, 0.0), (-0.3791, 0.02045, 0.0), (-0.3893, 0.02253, 0.0), (-0.4128, 0.02419, 0.0), (-0.4294, 0.02334, 0.0), (-0.4473, 0.02078, 0.0), (-0.4876, 0.01037, 0.0), (-0.5357, -0.008065, 0.0), (-0.5803, 0.08333, 0.0), (-0.5156, 0.1081, 0.0), (-0.4525, 0.1229, 0.0), (-0.3906, 0.1279, 0.0), (-0.3634, 0.1268, 0.0), (-0.3384, 0.1234, 0.0), (-0.3155, 0.1178, 0.0), (-0.2946, 0.11, 0.0), (-0.2759, 0.09988, 0.0), (-0.2592, 0.08756, 0.0), (-0.2449, 0.07321, 0.0), (-0.2387, 0.06536, 0.0), (-0.2283, 0.04829, 0.0), (-0.2205, 0.02941, 0.0), (-0.2153, 0.008713, 0.0), (-0.2127, -0.0138, 0.0), (-0.2124, -0.2861, 0.0), (-0.3353, -0.2861, 0.0), (-0.3353, -0.2615, 0.0), (-0.3519, -0.2717, 0.0), (-0.3692, -0.2798, 0.0), (-0.3871, -0.2857, 0.0), (-0.4059, -0.2898, 0.0), (-0.4765, -0.1679, 0.0), (-0.4755, -0.1738, 0.0), (-0.4747, -0.1766, 0.0), (-0.4736, -0.1793, 0.0), (-0.4724, -0.1818, 0.0), (-0.4708, -0.1843, 0.0), (-0.4691, -0.1866, 0.0), (-0.4648, -0.1909, 0.0), (-0.4597, -0.1947, 0.0), (-0.4537, -0.198, 0.0), (-0.447, -0.2007, 0.0), (-0.4395, -0.2028, 0.0), (-0.4224, -0.2052, 0.0), (-0.3983, -0.2049, 0.0), (-0.371, -0.2008, 0.0), (-0.3583, -0.1972, 0.0), (-0.3464, -0.1923, 0.0), (-0.3353, -0.1863, 0.0), (-0.3353, -0.134, 0.0), (-0.3806, -0.1261, 0.0), (-0.4058, -0.1248, 0.0), (-0.409, -0.1248, 0.0), (-0.4289, -0.126, 0.0), (-0.4455, -0.1294, 0.0), (-0.4526, -0.132, 0.0), (-0.4589, -0.1352, 0.0), (-0.4643, -0.1389, 0.0), (-0.4687, -0.1431, 0.0), (-0.4706, -0.1454, 0.0), (-0.4722, -0.1478, 0.0), (-0.4735, -0.1503, 0.0), (-0.4746, -0.1529, 0.0), (-0.4755, -0.1557, 0.0), (-0.4761, -0.1586, 0.0), (-0.4765, -0.1616, 0.0), (-0.654, 0.2784, 0.0), (-0.654, -0.2861, 0.0), (-0.7784, -0.2861, 0.0), (-0.7784, 0.2515, 0.0), (-1.237, -0.2861, 0.0), (-1.237, 0.2515, 0.0), (-1.113, 0.2784, 0.0), (-1.113, -0.0457, 0.0), (-0.9505, 0.1202, 0.0), (-0.8114, 0.1202, 0.0), (-0.9919, -0.06336, 0.0), (-0.7992, -0.2861, 0.0), (-0.9566, -0.2861, 0.0), (-1.113, -0.1041, 0.0), (-1.113, -0.2861, 0.0), (-1.314, 0.1202, 0.0), (-1.314, -0.2861, 0.0), (-1.438, -0.2861, 0.0), (-1.438, 0.1202, 0.0), (-1.381, 0.158, 0.0), (-1.39, 0.1591, 0.0), (-1.398, 0.1613, 0.0), (-1.406, 0.1646, 0.0), (-1.414, 0.1691, 0.0), (-1.421, 0.1746, 0.0), (-1.428, 0.1812, 0.0), (-1.433, 0.1883, 0.0), (-1.438, 0.1959, 0.0), (-1.441, 0.204, 0.0), (-1.443, 0.2125, 0.0), (-1.444, 0.2215, 0.0), (-1.444, 0.2309, 0.0), (-1.443, 0.2399, 0.0), (-1.441, 0.2484, 0.0), (-1.438, 0.2565, 0.0), (-1.433, 0.2641, 0.0), (-1.428, 0.2712, 0.0), (-1.421, 0.2778, 0.0), (-1.414, 0.2833, 0.0), (-1.406, 0.2878, 0.0), (-1.398, 0.2911, 0.0), (-1.39, 0.2933, 0.0), (-1.381, 0.2944, 0.0), (-1.371, 0.2944, 0.0), (-1.362, 0.2933, 0.0), (-1.354, 0.2911, 0.0), (-1.346, 0.2878, 0.0), (-1.338, 0.2833, 0.0), (-1.331, 0.2778, 0.0), (-1.324, 0.2712, 0.0), (-1.319, 0.2641, 0.0), (-1.314, 0.2565, 0.0), (-1.311, 0.2484, 0.0), (-1.309, 0.2399, 0.0), (-1.308, 0.2309, 0.0), (-1.308, 0.2215, 0.0), (-1.309, 0.2125, 0.0), (-1.311, 0.204, 0.0), (-1.314, 0.1959, 0.0), (-1.319, 0.1883, 0.0), (-1.324, 0.1812, 0.0), (-1.331, 0.1746, 0.0), (-1.338, 0.1691, 0.0), (-1.346, 0.1646, 0.0), (-1.354, 0.1613, 0.0), (-1.362, 0.1591, 0.0), (-1.371, 0.158, 0.0), (-2.014, 0.2515, 0.0), (-1.89, 0.2515, 0.0), (-1.646, -0.06029, 0.0), (-1.646, 0.2515, 0.0), (-1.521, 0.2515, 0.0), (-1.521, -0.2861, 0.0), (-1.638, -0.2861, 0.0), (-1.89, 0.03802, 0.0), (-1.89, -0.2861, 0.0), (-2.014, -0.2861, 0.0)], [], [(475, 474, 473, 472, 471, 470, 469, 478, 477, 476), (419, 418, 417, 420), (22, 21, 20, 19, 18, 17, 16, 15, 14, 13, 12, 11, 10, 9, 8, 7, 6, 5, 4, 3, 2, 1, 0, 47, 46, 45, 44, 43, 42, 41, 40, 39, 38, 37, 36, 35, 34, 33, 32, 31, 30, 29, 28, 27, 26, 25, 24, 23), (404, 403, 402, 405), (169, 168, 167, 166, 165, 164, 163, 162, 161, 160, 159, 158, 157, 156, 155, 154, 153, 152, 151, 150, 149, 148, 147, 146, 145, 144, 143, 142, 141, 140, 139, 138, 137, 136, 135, 134, 133, 132, 131, 130, 129, 128, 127, 126, 125, 124, 123, 122, 121, 120, 119, 118, 117, 116, 115, 114, 113, 112, 111, 110, 109, 108, 107, 106, 183, 182, 181, 180, 179, 178, 177, 176, 175, 174, 173, 172, 171, 170), (239, 238, 237, 236, 235, 234, 233, 232, 231, 230, 229, 228, 227, 226, 225, 224, 223, 222, 221, 220, 219, 218, 217, 216, 215, 214, 213, 212, 211, 210, 209, 208, 207, 206, 205, 204, 203, 202, 201, 200, 199, 198, 197, 196, 195, 194, 193, 192, 191, 190, 189, 188, 187, 186, 185, 184, 300, 299, 298, 297, 296, 295, 294, 293, 292, 291, 290, 289, 288, 287, 286, 285, 284, 283, 282, 281, 280, 279, 278, 277, 276, 275, 274, 273, 272, 271, 270, 269, 268, 267, 266, 265, 264, 263, 262, 261, 260, 259, 258, 257, 256, 255, 254, 253, 252, 251, 250, 249, 248, 247, 246, 245, 244, 243, 242, 241, 240), (414, 413, 412, 411, 410, 409, 408, 407, 406, 416, 415), (386, 385, 384, 383, 382, 381, 380, 379, 378, 377, 376, 375, 374, 373, 372, 371, 370, 312, 311, 310, 309, 308, 307, 306, 305, 304, 303, 302, 301, 366, 365, 364, 363, 362, 361, 360, 359, 358, 357, 356, 355, 354, 353, 352, 351, 350, 349, 348, 347, 346, 345, 344, 343, 342, 341, 340, 339, 338, 337, 336, 335, 334, 333, 332, 331, 330, 329, 328, 327, 326, 325, 324, 323, 322, 321, 320, 319, 318, 317, 316, 388, 387), (389, 388, 316, 315, 314, 313, 312, 370, 369, 368, 367, 401, 400, 399, 398, 397, 396, 395, 394, 393, 392, 391, 390), (466, 465, 464, 463, 462, 461, 460, 459, 458, 457, 456, 455, 454, 453, 452, 451, 450, 449, 448, 447, 446, 445, 444, 443, 442, 441, 440, 439, 438, 437, 436, 435, 434, 433, 432, 431, 430, 429, 428, 427, 426, 425, 424, 423, 422, 421, 468, 467), (57, 56, 55, 54, 53, 52, 51, 50, 49, 48), (79, 78, 77, 76, 75, 74, 73, 72, 71, 70, 69, 68, 67, 66, 65, 64, 63, 62, 61, 60, 59, 58, 105, 104, 103, 102, 101, 100, 99, 98, 97, 96, 95, 94, 93, 92, 91, 90, 89, 88, 87, 86, 85, 84, 83, 82, 81, 80)])
me_cutext_010.materials.append(mat_whitetext_material)
me_cutext_010.materials.append(mat_red_textmaterial)
me_cutext_010.use_remesh_preserve_volume = False
me_cutext_010.use_remesh_preserve_attributes = False
me_cutext_010.use_mirror_vertex_groups = False
me_cutext_010.auto_texspace = False
me_cutext_010.update()
me_plane_013 = bpy.data.meshes.new('Plane.013')
me_plane_013.from_pydata([(-1.0, -1.0, 0.0), (1.0, -1.0, 0.0), (-1.0, 1.0, 0.0), (1.0, 1.0, 0.0)], [], [(0, 1, 3, 2)])
_uv = me_plane_013.uv_layers.new(name='UVMap')
_uv.uv.foreach_set('vector', [0.0001, 9.998e-05, 0.9999, 9.998e-05, 0.9999, 0.9999, 9.998e-05, 0.9999])
me_plane_013.materials.append(mat_introbackground)
me_plane_013.use_remesh_preserve_volume = False
me_plane_013.use_remesh_preserve_attributes = False
me_plane_013.use_mirror_vertex_groups = False
me_plane_013.update()
me_cutext_007 = bpy.data.meshes.new('CUText.007')
me_cutext_007.from_pydata([(1.475, -0.2128, 0.0), (1.549, -0.1168, 0.0), (1.61, -0.1594, 0.0), (1.639, -0.1736, 0.0), (1.668, -0.1834, 0.0), (1.682, -0.1868, 0.0), (1.712, -0.1908, 0.0), (1.742, -0.1909, 0.0), (1.768, -0.1878, 0.0), (1.779, -0.1851, 0.0), (1.789, -0.1817, 0.0), (1.799, -0.1774, 0.0), (1.806, -0.1725, 0.0), (1.813, -0.167, 0.0), (1.816, -0.164, 0.0), (1.818, -0.1609, 0.0), (1.82, -0.1576, 0.0), (1.821, -0.1542, 0.0), (1.823, -0.1506, 0.0), (1.824, -0.1469, 0.0), (1.824, -0.1431, 0.0), (1.824, -0.139, 0.0), (1.824, -0.1319, 0.0), (1.822, -0.1253, 0.0), (1.82, -0.1193, 0.0), (1.818, -0.1164, 0.0), (1.815, -0.1112, 0.0), (1.81, -0.1066, 0.0), (1.804, -0.1025, 0.0), (1.797, -0.09866, 0.0), (1.789, -0.09516, 0.0), (1.768, -0.08906, 0.0), (1.601, -0.05709, 0.0), (1.582, -0.05026, 0.0), (1.566, -0.04194, 0.0), (1.55, -0.03213, 0.0), (1.537, -0.02082, 0.0), (1.525, -0.00806, 0.0), (1.515, 0.005893, 0.0), (1.511, 0.0133, 0.0), (1.504, 0.02898, 0.0), (1.499, 0.04582, 0.0), (1.497, 0.0638, 0.0), (1.496, 0.08294, 0.0), (1.497, 0.1079, 0.0), (1.502, 0.131, 0.0), (1.51, 0.1524, 0.0), (1.516, 0.1623, 0.0), (1.529, 0.1809, 0.0), (1.545, 0.1977, 0.0), (1.564, 0.2126, 0.0), (1.586, 0.2251, 0.0), (1.611, 0.2351, 0.0), (1.638, 0.2426, 0.0), (1.667, 0.2476, 0.0), (1.726, 0.2502, 0.0), (1.766, 0.2468, 0.0), (1.807, 0.2387, 0.0), (1.847, 0.2261, 0.0), (1.885, 0.2098, 0.0), (1.919, 0.1903, 0.0), (1.942, 0.1736, 0.0), (1.872, 0.07603, 0.0), (1.844, 0.09608, 0.0), (1.816, 0.1122, 0.0), (1.789, 0.1244, 0.0), (1.762, 0.1329, 0.0), (1.735, 0.1381, 0.0), (1.721, 0.1393, 0.0), (1.694, 0.1394, 0.0), (1.671, 0.1366, 0.0), (1.661, 0.1341, 0.0), (1.652, 0.131, 0.0), (1.643, 0.1271, 0.0), (1.636, 0.1226, 0.0), (1.63, 0.1177, 0.0), (1.628, 0.115, 0.0), (1.626, 0.1122, 0.0), (1.624, 0.1093, 0.0), (1.623, 0.1063, 0.0), (1.621, 0.1031, 0.0), (1.621, 0.09985, 0.0), (1.62, 0.09645, 0.0), (1.62, 0.09292, 0.0), (1.62, 0.08651, 0.0), (1.622, 0.08059, 0.0), (1.624, 0.07516, 0.0), (1.625, 0.07263, 0.0), (1.628, 0.06794, 0.0), (1.633, 0.06373, 0.0), (1.638, 0.06, 0.0), (1.644, 0.05661, 0.0), (1.651, 0.05354, 0.0), (1.668, 0.04835, 0.0), (1.832, 0.01905, 0.0), (1.853, 0.01196, 0.0), (1.873, 0.003386, 0.0), (1.891, -0.006684, 0.0), (1.906, -0.01825, 0.0), (1.919, -0.03128, 0.0), (1.931, -0.04561, 0.0), (1.935, -0.05326, 0.0), (1.943, -0.06952, 0.0), (1.949, -0.08706, 0.0), (1.952, -0.1059, 0.0), (1.953, -0.126, 0.0), (1.952, -0.1522, 0.0), (1.946, -0.1765, 0.0), (1.937, -0.1989, 0.0), (1.932, -0.2095, 0.0), (1.918, -0.2291, 0.0), (1.9, -0.2468, 0.0), (1.879, -0.2626, 0.0), (1.855, -0.2758, 0.0), (1.829, -0.2864, 0.0), (1.8, -0.2944, 0.0), (1.769, -0.2996, 0.0), (1.735, -0.3023, 0.0), (1.685, -0.3011, 0.0), (1.642, -0.2945, 0.0), (1.6, -0.2826, 0.0), (1.558, -0.2658, 0.0), (1.519, -0.2448, 0.0), (0.9771, 0.1259, 0.0), (0.9771, 0.2427, 0.0), (1.461, 0.2427, 0.0), (1.461, 0.1259, 0.0), (1.285, 0.1259, 0.0), (1.285, -0.2949, 0.0), (1.153, -0.2949, 0.0), (1.153, 0.1259, 0.0), (0.4257, 0.2427, 0.0), (0.5501, 0.2427, 0.0), (0.7943, -0.06914, 0.0), (0.7943, 0.2427, 0.0), (0.9188, 0.2427, 0.0), (0.9188, -0.2949, 0.0), (0.802, -0.2949, 0.0), (0.5501, 0.02917, 0.0), (0.5501, -0.2949, 0.0), (0.4257, -0.2949, 0.0), (-0.07893, -0.2949, 0.0), (-0.07893, 0.2427, 0.0), (0.345, 0.2427, 0.0), (0.345, 0.1283, 0.0), (0.05317, 0.1283, 0.0), (0.05317, 0.03148, 0.0), (0.246, 0.03148, 0.0), (0.246, -0.07912, 0.0), (0.05317, -0.07912, 0.0), (0.05317, -0.1805, 0.0), (0.3481, -0.1805, 0.0), (0.3481, -0.2949, 0.0), (-0.6181, -0.2128, 0.0), (-0.5444, -0.1168, 0.0), (-0.4826, -0.1594, 0.0), (-0.4537, -0.1736, 0.0), (-0.4251, -0.1834, 0.0), (-0.4105, -0.1868, 0.0), (-0.3807, -0.1908, 0.0), (-0.3509, -0.1909, 0.0), (-0.325, -0.1878, 0.0), (-0.3137, -0.1851, 0.0), (-0.3035, -0.1817, 0.0), (-0.2944, -0.1774, 0.0), (-0.2865, -0.1725, 0.0), (-0.2801, -0.167, 0.0), (-0.2774, -0.164, 0.0), (-0.2751, -0.1609, 0.0), (-0.2731, -0.1576, 0.0), (-0.2715, -0.1542, 0.0), (-0.2702, -0.1506, 0.0), (-0.2694, -0.1469, 0.0), (-0.2688, -0.1431, 0.0), (-0.2686, -0.139, 0.0), (-0.2691, -0.1319, 0.0), (-0.2706, -0.1253, 0.0), (-0.273, -0.1193, 0.0), (-0.2745, -0.1164, 0.0), (-0.2784, -0.1112, 0.0), (-0.2832, -0.1066, 0.0), (-0.289, -0.1025, 0.0), (-0.296, -0.09866, 0.0), (-0.3043, -0.09516, 0.0), (-0.3246, -0.08906, 0.0), (-0.4922, -0.05709, 0.0), (-0.5106, -0.05026, 0.0), (-0.5274, -0.04194, 0.0), (-0.5425, -0.03213, 0.0), (-0.5559, -0.02082, 0.0), (-0.5677, -0.00806, 0.0), (-0.5775, 0.005893, 0.0), (-0.5817, 0.0133, 0.0), (-0.5885, 0.02898, 0.0), (-0.5934, 0.04582, 0.0), (-0.5964, 0.0638, 0.0), (-0.5974, 0.08294, 0.0), (-0.5957, 0.1079, 0.0), (-0.5908, 0.131, 0.0), (-0.5827, 0.1524, 0.0), (-0.5774, 0.1623, 0.0), (-0.5643, 0.1809, 0.0), (-0.548, 0.1977, 0.0), (-0.5285, 0.2126, 0.0), (-0.5065, 0.2251, 0.0), (-0.482, 0.2351, 0.0), (-0.455, 0.2426, 0.0), (-0.4256, 0.2476, 0.0), (-0.3669, 0.2502, 0.0), (-0.3268, 0.2468, 0.0), (-0.2864, 0.2387, 0.0), (-0.2459, 0.2261, 0.0), (-0.2081, 0.2098, 0.0), (-0.1741, 0.1903, 0.0), (-0.1511, 0.1736, 0.0), (-0.221, 0.07603, 0.0), (-0.249, 0.09608, 0.0), (-0.2765, 0.1122, 0.0), (-0.3036, 0.1244, 0.0), (-0.3307, 0.1329, 0.0), (-0.3582, 0.1381, 0.0), (-0.3721, 0.1393, 0.0), (-0.399, 0.1394, 0.0), (-0.422, 0.1366, 0.0), (-0.4321, 0.1341, 0.0), (-0.4412, 0.131, 0.0), (-0.4495, 0.1271, 0.0), (-0.4567, 0.1226, 0.0), (-0.4625, 0.1177, 0.0), (-0.465, 0.115, 0.0), (-0.4671, 0.1122, 0.0), (-0.4689, 0.1093, 0.0), (-0.4703, 0.1063, 0.0), (-0.4715, 0.1031, 0.0), (-0.4723, 0.09985, 0.0), (-0.4728, 0.09645, 0.0), (-0.4729, 0.09292, 0.0), (-0.4725, 0.08651, 0.0), (-0.4713, 0.08059, 0.0), (-0.4692, 0.07516, 0.0), (-0.4678, 0.07263, 0.0), (-0.4645, 0.06794, 0.0), (-0.4604, 0.06373, 0.0), (-0.4553, 0.06, 0.0), (-0.4493, 0.05661, 0.0), (-0.4422, 0.05354, 0.0), (-0.4249, 0.04835, 0.0), (-0.2614, 0.01905, 0.0), (-0.2396, 0.01196, 0.0), (-0.22, 0.003386, 0.0), (-0.2024, -0.006684, 0.0), (-0.1869, -0.01825, 0.0), (-0.1735, -0.03128, 0.0), (-0.1623, -0.04561, 0.0), (-0.1575, -0.05326, 0.0), (-0.1497, -0.06952, 0.0), (-0.1441, -0.08706, 0.0), (-0.1407, -0.1059, 0.0), (-0.1396, -0.126, 0.0), (-0.1414, -0.1522, 0.0), (-0.1466, -0.1765, 0.0), (-0.1554, -0.1989, 0.0), (-0.1612, -0.2095, 0.0), (-0.1752, -0.2291, 0.0), (-0.1928, -0.2468, 0.0), (-0.2138, -0.2626, 0.0), (-0.2375, -0.2758, 0.0), (-0.2637, -0.2864, 0.0), (-0.2924, -0.2944, 0.0), (-0.3237, -0.2996, 0.0), (-0.3575, -0.3023, 0.0), (-0.4076, -0.3011, 0.0), (-0.4505, -0.2945, 0.0), (-0.4934, -0.2826, 0.0), (-0.5352, -0.2658, 0.0), (-0.574, -0.2448, 0.0), (-1.078, -0.2949, 0.0), (-1.078, 0.2427, 0.0), (-0.6542, 0.2427, 0.0), (-0.6542, 0.1283, 0.0), (-0.9461, 0.1283, 0.0), (-0.9461, 0.03148, 0.0), (-0.7533, 0.03148, 0.0), (-0.7533, -0.07912, 0.0), (-0.9461, -0.07912, 0.0), (-0.9461, -0.1805, 0.0), (-0.6511, -0.1805, 0.0), (-0.6511, -0.2949, 0.0), (-1.61, -0.2949, 0.0), (-1.61, 0.2427, 0.0), (-1.315, 0.2419, 0.0), (-1.289, 0.2384, 0.0), (-1.265, 0.232, 0.0), (-1.248, 0.2255, 0.0), (-1.227, 0.2149, 0.0), (-1.208, 0.202, 0.0), (-1.191, 0.1869, 0.0), (-1.184, 0.1786, 0.0), (-1.171, 0.1606, 0.0), (-1.16, 0.1405, 0.0), (-1.152, 0.1189, 0.0), (-1.147, 0.09582, 0.0), (-1.146, 0.07142, 0.0), (-1.147, 0.05482, 0.0), (-1.149, 0.03882, 0.0), (-1.153, 0.02341, 0.0), (-1.155, 0.01594, 0.0), (-1.165, -0.005601, 0.0), (-1.173, -0.01921, 0.0), (-1.183, -0.03199, 0.0), (-1.194, -0.0437, 0.0), (-1.205, -0.05435, 0.0), (-1.218, -0.06393, 0.0), (-1.246, -0.07989, 0.0), (-1.129, -0.2949, 0.0), (-1.276, -0.2949, 0.0), (-1.378, -0.09909, 0.0), (-1.478, -0.09909, 0.0), (-1.478, -0.2949, 0.0), (-1.478, 0.1298, 0.0), (-1.478, 0.008437, 0.0), (-1.343, 0.008554, 0.0), (-1.333, 0.009493, 0.0), (-1.324, 0.01137, 0.0), (-1.316, 0.01419, 0.0), (-1.308, 0.01794, 0.0), (-1.301, 0.02264, 0.0), (-1.295, 0.02822, 0.0), (-1.29, 0.03441, 0.0), (-1.286, 0.04115, 0.0), (-1.283, 0.04844, 0.0), (-1.281, 0.0563, 0.0), (-1.28, 0.0647, 0.0), (-1.28, 0.07352, 0.0), (-1.281, 0.08193, 0.0), (-1.283, 0.08978, 0.0), (-1.286, 0.09708, 0.0), (-1.29, 0.1038, 0.0), (-1.295, 0.11, 0.0), (-1.301, 0.1156, 0.0), (-1.308, 0.1203, 0.0), (-1.316, 0.124, 0.0), (-1.324, 0.1269, 0.0), (-1.333, 0.1287, 0.0), (-1.343, 0.1297, 0.0), (-2.144, -0.2949, 0.0), (-2.144, 0.2427, 0.0), (-1.842, 0.2419, 0.0), (-1.817, 0.2382, 0.0), (-1.794, 0.2317, 0.0), (-1.777, 0.225, 0.0), (-1.756, 0.214, 0.0), (-1.738, 0.2007, 0.0), (-1.726, 0.1892, 0.0), (-1.715, 0.1766, 0.0), (-1.702, 0.1582, 0.0), (-1.692, 0.1379, 0.0), (-1.688, 0.1271, 0.0), (-1.681, 0.1045, 0.0), (-1.678, 0.08073, 0.0), (-1.678, 0.05644, 0.0), (-1.681, 0.0334, 0.0), (-1.688, 0.01138, 0.0), (-1.692, 0.0007565, 0.0), (-1.702, -0.01926, 0.0), (-1.715, -0.0373, 0.0), (-1.722, -0.04559, 0.0), (-1.739, -0.06068, 0.0), (-1.757, -0.07365, 0.0), (-1.777, -0.08449, 0.0), (-1.794, -0.09119, 0.0), (-1.817, -0.09772, 0.0), (-1.842, -0.1013, 0.0), (-2.012, -0.1022, 0.0), (-2.012, -0.2949, 0.0), (-2.012, 0.1298, 0.0), (-2.012, 0.006901, 0.0), (-1.872, 0.007018, 0.0), (-1.863, 0.007957, 0.0), (-1.854, 0.009834, 0.0), (-1.847, 0.01265, 0.0), (-1.839, 0.01641, 0.0), (-1.833, 0.0211, 0.0), (-1.827, 0.02668, 0.0), (-1.822, 0.03287, 0.0), (-1.818, 0.03961, 0.0), (-1.815, 0.04691, 0.0), (-1.813, 0.05476, 0.0), (-1.812, 0.06317, 0.0), (-1.812, 0.07211, 0.0), (-1.813, 0.08075, 0.0), (-1.815, 0.08882, 0.0), (-1.818, 0.09631, 0.0), (-1.822, 0.1032, 0.0), (-1.827, 0.1096, 0.0), (-1.833, 0.1153, 0.0), (-1.839, 0.1201, 0.0), (-1.847, 0.1239, 0.0), (-1.854, 0.1268, 0.0), (-1.863, 0.1287, 0.0), (-1.872, 0.1297, 0.0)], [], [(129, 128, 127, 130), (356, 355, 354, 353, 375, 400, 399, 398, 397, 396, 395, 394, 393, 392, 391, 390, 389, 388, 387, 386, 385, 384, 383, 382, 381, 380, 379, 378, 377, 376, 373, 372, 371, 370, 369, 368, 367, 366, 365, 364, 363, 362, 361, 360, 359, 358, 357), (123, 126, 125, 124), (130, 126, 123), (127, 126, 130), (347, 346, 345, 374, 373, 376, 375, 353, 352, 351, 350, 349, 348), (137, 136, 135, 134, 133, 132, 131, 140, 139, 138), (280, 279, 278, 277, 276, 287, 286, 285, 284, 283, 282, 281), (147, 146, 145, 144, 143, 142, 141, 152, 151, 150, 149, 148), (306, 305, 326, 325, 324), (157, 156, 155, 154, 153, 275, 274, 273, 272, 271, 270, 269, 268, 267, 266, 265, 264, 263, 262, 261, 260, 259, 258, 257, 256, 255, 254, 253, 252, 251, 250, 249, 248, 247, 246, 245, 244, 243, 242, 241, 240, 239, 238, 237, 236, 235, 234, 233, 232, 231, 230, 229, 228, 227, 226, 225, 224, 223, 222, 221, 220, 219, 218, 217, 216, 215, 214, 213, 212, 211, 210, 209, 208, 207, 206, 205, 204, 203, 202, 201, 200, 199, 198, 197, 196, 195, 194, 193, 192, 191, 190, 189, 188, 187, 186, 185, 184, 183, 182, 181, 180, 179, 178, 177, 176, 175, 174, 173, 172, 171, 170, 169, 168, 167, 166, 165, 164, 163, 162, 161, 160, 159, 158), (315, 314, 313, 312, 311, 310, 309, 308, 307, 306, 324, 323, 322, 321, 320, 319, 344, 343, 342, 341, 340, 339, 338, 337, 336, 335, 334, 333, 332, 331, 330, 329, 328, 327, 326, 305, 304, 303, 302, 301, 300, 299, 298, 297, 296, 295, 294, 293, 292, 291, 290, 289, 288, 318, 317, 316), (58, 57, 56, 55, 54, 53, 52, 51, 50, 49, 48, 47, 46, 45, 44, 43, 42, 41, 40, 39, 38, 37, 36, 35, 34, 33, 32, 31, 30, 29, 28, 27, 26, 25, 24, 23, 22, 21, 20, 19, 18, 17, 16, 15, 14, 13, 12, 11, 10, 9, 8, 7, 6, 5, 4, 3, 2, 1, 0, 122, 121, 120, 119, 118, 117, 116, 115, 114, 113, 112, 111, 110, 109, 108, 107, 106, 105, 104, 103, 102, 101, 100, 99, 98, 97, 96, 95, 94, 93, 92, 91, 90, 89, 88, 87, 86, 85, 84, 83, 82, 81, 80, 79, 78, 77, 76, 75, 74, 73, 72, 71, 70, 69, 68, 67, 66, 65, 64, 63, 62, 61, 60, 59)])
me_cutext_007.materials.append(mat_whitetext_material)
me_cutext_007.use_remesh_preserve_volume = False
me_cutext_007.use_remesh_preserve_attributes = False
me_cutext_007.use_mirror_vertex_groups = False
me_cutext_007.auto_texspace = False
me_cutext_007.update()
me_plane_012 = bpy.data.meshes.new('Plane.012')
me_plane_012.from_pydata([(0.8805, -0.9748, 0.0), (0.8805, 0.9748, 0.0), (-0.8805, -0.9748, 0.0), (-0.8805, 0.9748, 0.0)], [], [(3, 2, 0, 1)])
_uv = me_plane_012.uv_layers.new(name='UVMap')
_uv.uv.foreach_set('vector', [9.502e-05, 0.9993, 9.514e-05, 9.502e-05, 0.9999, 9.502e-05, 0.9999, 0.9993])
me_plane_012.materials.append(mat_ie_games_logo_001)
me_plane_012.use_remesh_preserve_volume = False
me_plane_012.use_remesh_preserve_attributes = False
me_plane_012.use_mirror_vertex_groups = False
me_plane_012.update()

# ---- curves / text
txt_text_004 = bpy.data.curves.new('Text.004', 'FONT')
txt_text_004.dimensions = '2D'
txt_text_004.body = 'Niklas C. N.'
txt_text_004.materials.append(mat_whitetext_material)
txt_text_004.use_path_clamp = True
txt_text_004.bevel_resolution = 0
txt_text_004.offset_x = -2.059
txt_text_004.offset_y = -0.2861
txt_text_006 = bpy.data.curves.new('Text.006', 'FONT')
txt_text_006.dimensions = '2D'
txt_text_006.body = 'This game is'
txt_text_006.materials.append(mat_whitetext_material)
txt_text_006.use_path_clamp = True
txt_text_006.bevel_resolution = 0
txt_text_006.offset_x = -2.285
txt_text_006.offset_y = -0.207
txt_text_005 = bpy.data.curves.new('Text.005', 'FONT')
txt_text_005.dimensions = '2D'
txt_text_005.body = 'dedicated to'
txt_text_005.materials.append(mat_whitetext_material)
txt_text_005.use_path_clamp = True
txt_text_005.bevel_resolution = 0
txt_text_005.offset_x = -2.39
txt_text_005.offset_y = -0.2865
arm_armature_003 = bpy.data.armatures.new('Armature.003')  # bones are not reproduced
arm_armature_002 = bpy.data.armatures.new('Armature.002')  # bones are not reproduced

# ---- objects
ob_loadingcircle = bpy.data.objects.new('LoadingCircle', me_circle)
ob_schwarze__balken = bpy.data.objects.new('Schwarze  Balken', me_plane_016)
ob_scene_controller = bpy.data.objects.new('Scene_Controller', None)
ob_intro_armaturededication = bpy.data.objects.new('Intro_ArmatureDedication', arm_armature_003)
ob_verdeckung_001 = bpy.data.objects.new('Verdeckung.001', me_plane_015)
ob_verdeckung = bpy.data.objects.new('Verdeckung', me_plane_014)
ob_dedication__empty = bpy.data.objects.new('Dedication _Empty', None)
ob_dedication = bpy.data.objects.new('Dedication', me_cutext_009)
ob_dedicated_empty = bpy.data.objects.new('Dedicated_Empty', None)
ob_dedicated = bpy.data.objects.new('Dedicated', me_cutext_010)
ob_intro_backgroundplane = bpy.data.objects.new('Intro_BackgroundPlane', me_plane_013)
ob_introarmatureacg = bpy.data.objects.new('IntroArmatureACG', arm_armature_002)
ob_acg_textempty = bpy.data.objects.new('ACG_TextEmpty', None)
ob_acg_presents = bpy.data.objects.new('ACG_Presents', me_cutext_007)
ob_acg_empty = bpy.data.objects.new('ACG_Empty', None)
ob_acg_intrologo = bpy.data.objects.new('ACG_IntroLogo', me_plane_012)
ob_camera_001 = bpy.data.objects.new('Camera.001', cam_camera_002)
ob_text_005 = bpy.data.objects.new('Text.005', txt_text_004)
ob_text_004 = bpy.data.objects.new('Text.004', txt_text_006)
ob_text_003 = bpy.data.objects.new('Text.003', txt_text_005)

# ---- transforms, parenting, visibility, modifiers, constraints
ob_loadingcircle.location = (2.771, 1.473, 1.209)
ob_loadingcircle.scale = (0.0987, 0.0987, 0.0987)
ob_loadingcircle.lineart.crease_threshold = 0.0
ob_schwarze__balken.location = (0.003452, -0.03633, 0.4824)
ob_schwarze__balken.scale = (1.0, 1.128, 1.0)
ob_schwarze__balken.lineart.crease_threshold = 0.0
_m = ob_schwarze__balken.modifiers.new('Mirror', 'MIRROR')
_m.use_axis = (False, True, False)
ob_scene_controller.location = (0.0, 0.0, 0.0)
ob_scene_controller.scale = (1.683, 1.683, 1.683)
ob_scene_controller.empty_display_type = 'SPHERE'
ob_scene_controller.lineart.crease_threshold = 0.0
ob_intro_armaturededication.location = (0.0, 0.0, 0.0)
ob_intro_armaturededication.lineart.crease_threshold = 0.0
ob_verdeckung_001.parent = ob_intro_armaturededication
ob_verdeckung_001.matrix_parent_inverse = Matrix(((1.0, 0.0, 0.0, 1.995), (0.0, 1.0, 0.0, -0.3274), (0.0, 0.0, 1.0, -0.5), (0.0, 0.0, 0.0, 1.0)))
ob_verdeckung_001.location = (-0.01352, -0.6661, 0.1323)
ob_verdeckung_001.scale = (1.0, 0.3252, 1.0)
ob_verdeckung_001.lineart.crease_threshold = 0.0
ob_verdeckung.parent = ob_intro_armaturededication
ob_verdeckung.matrix_parent_inverse = Matrix(((1.0, 0.0, 0.0, 1.995), (0.0, 1.0, 0.0, -0.3274), (0.0, 0.0, 1.0, -0.5), (0.0, 0.0, 0.0, 1.0)))
ob_verdeckung.location = (-1.999, 0.004818, 0.1323)
ob_verdeckung.scale = (1.0, 0.3252, 1.0)
ob_verdeckung.lineart.crease_threshold = 0.0
ob_dedication__empty.parent = ob_intro_armaturededication
ob_dedication__empty.matrix_parent_inverse = Matrix(((0.7844, 0.0, 0.0, 0.0), (0.0, 0.7844, 0.0, -0.3707), (0.0, 0.0, 0.7844, -0.2467), (0.0, 0.0, 0.0, 1.0)))
ob_dedication__empty.location = (0.0, 0.08383, -0.08649)
ob_dedication__empty.scale = (1.2, 0.3949, 0.1484)
ob_dedication__empty.empty_display_type = 'CUBE'
ob_dedication__empty.lineart.crease_threshold = 0.0
ob_dedication.parent = ob_dedication__empty
ob_dedication.matrix_parent_inverse = Matrix(((1.063, 0.0, 0.0, 0.0), (0.0, 3.229, 0.0, 0.0), (0.0, 0.0, 8.59, 0.0), (0.0, 0.0, 0.0, 1.0)))
ob_dedication.location = (0.0, 0.0, 0.0)
ob_dedication.scale = (0.3131, 0.3131, 0.3131)
ob_dedication.lineart.crease_threshold = 0.0
ob_dedicated_empty.parent = ob_intro_armaturededication
ob_dedicated_empty.matrix_parent_inverse = Matrix(((1.0, 0.0, 0.0, 1.911), (0.0, 1.0, 0.0, -0.3049), (0.0, 0.0, 1.0, -0.1589), (0.0, 0.0, 0.0, 1.0)))
ob_dedicated_empty.location = (-1.911, 0.0, 0.0)
ob_dedicated_empty.scale = (0.2495, 0.2495, 0.2495)
ob_dedicated_empty.lineart.crease_threshold = 0.0
ob_dedicated.parent = ob_dedicated_empty
ob_dedicated.matrix_parent_inverse = Matrix(((4.008, 0.0, 0.0, 0.0), (0.0, 4.008, 0.0, 0.0), (0.0, 0.0, 4.008, 0.0), (0.0, 0.0, 0.0, 1.0)))
ob_dedicated.location = (0.0, 0.0, 0.0)
ob_dedicated.scale = (0.4455, 0.4455, 0.4455)
ob_dedicated.lineart.crease_threshold = 0.0
ob_intro_backgroundplane.location = (0.0, 0.0, -0.3526)
ob_intro_backgroundplane.scale = (3.05, 1.73, 1.73)
ob_intro_backgroundplane.lineart.crease_threshold = 0.0
ob_introarmatureacg.location = (0.0, 0.0, 0.4846)
ob_introarmatureacg.rotation_euler = (-1.571, -0.0, 0.0)
ob_introarmatureacg.scale = (0.577, 0.577, 0.577)
ob_introarmatureacg.lineart.crease_threshold = 0.0
ob_acg_textempty.parent = ob_introarmatureacg
ob_acg_textempty.location = (0.03922, -0.4895, -0.7987)
ob_acg_textempty.scale = (0.2847, 0.2847, 0.2847)
ob_acg_textempty.lineart.crease_threshold = 0.0
ob_acg_presents.parent = ob_acg_textempty
ob_acg_presents.matrix_parent_inverse = Matrix(((5.408, 0.0, 0.0, -0.2121), (0.0, 5.408, 0.0, 4.143), (0.0, 0.0, 5.408, 0.0), (0.0, 0.0, 0.0, 1.0)))
ob_acg_presents.location = (0.03922, -0.7661, 0.0)
ob_acg_presents.scale = (0.3437, 0.3437, 0.3437)
ob_acg_presents.lineart.crease_threshold = 0.0
ob_acg_empty.parent = ob_introarmatureacg
ob_acg_empty.location = (0.0, -0.9988, -0.788)
ob_acg_empty.scale = (1.516, 1.516, 0.2478)
ob_acg_empty.empty_display_type = 'CUBE'
ob_acg_empty.lineart.crease_threshold = 0.0
ob_acg_intrologo.parent = ob_acg_empty
ob_acg_intrologo.matrix_parent_inverse = Matrix(((1.093, 0.0, 0.0, 0.0), (0.0, 1.093, 0.0, 0.0), (0.0, 0.0, 6.688, 0.0), (0.0, 0.0, 0.0, 1.0)))
ob_acg_intrologo.location = (0.0, 0.1749, 0.0)
ob_acg_intrologo.scale = (0.8982, 0.8113, 1.358)
ob_acg_intrologo.lineart.crease_threshold = 0.0
ob_camera_001.location = (0.0, 0.0, 6.075)
ob_camera_001.lineart.crease_threshold = 0.0
ob_text_005.location = (0.0, -0.3028, 0.0)
ob_text_005.scale = (0.384, 0.384, 0.384)
ob_text_005.lineart.crease_threshold = 0.0
ob_text_004.location = (0.0, 0.4366, 0.0)
ob_text_004.scale = (0.3437, 0.3437, 0.3437)
ob_text_004.lineart.crease_threshold = 0.0
ob_text_003.location = (0.0, 0.112, 0.0)
ob_text_003.scale = (0.3496, 0.3496, 0.3496)
ob_text_003.lineart.crease_threshold = 0.0

# ---- collection membership
col_collection_1.objects.link(ob_loadingcircle)
col_collection_1.objects.link(ob_schwarze__balken)
col_collection_1.objects.link(ob_scene_controller)
col_collection_1.objects.link(ob_intro_armaturededication)
col_collection_1.objects.link(ob_verdeckung_001)
col_collection_1.objects.link(ob_verdeckung)
col_collection_1.objects.link(ob_dedication__empty)
col_collection_1.objects.link(ob_dedication)
col_collection_1.objects.link(ob_dedicated_empty)
col_collection_1.objects.link(ob_dedicated)
col_collection_1.objects.link(ob_intro_backgroundplane)
col_collection_1.objects.link(ob_introarmatureacg)
col_collection_1.objects.link(ob_acg_textempty)
col_collection_1.objects.link(ob_acg_presents)
col_collection_1.objects.link(ob_acg_empty)
col_collection_1.objects.link(ob_acg_intrologo)
col_collection_1.objects.link(ob_camera_001)
col_collection_2.objects.link(ob_text_005)
col_collection_2.objects.link(ob_text_004)
col_collection_2.objects.link(ob_text_003)

# ---- scene / render settings (as saved in the file)
scene.camera = ob_camera_001
scene.frame_start = 1; scene.frame_end = 475; scene.frame_set(0)
scene.render.engine = 'BLENDER_EEVEE_NEXT'
scene.render.image_settings.exr_codec = 'NONE'
scene.render.resolution_percentage = 50
scene.render.fps = 60
scene.render.dither_intensity = 0.0
scene.render.simplify_subdivision_render = 0
scene.render.simplify_child_particles_render = 0.0
scene.cycles.use_denoising = False
scene.cycles.samples = 128
scene.cycles.sampling_pattern = 'TABULATED_SOBOL'
scene.cycles.use_adaptive_sampling = False
scene.cycles.use_light_tree = False
scene.view_settings.view_transform = 'Standard'
bpy.context.view_layer.update()

# ---- added for rendering (the .blend has no usable light): sun
light_auto_sun = bpy.data.lights.new('AutoSun', 'SUN')
light_auto_sun.energy = 3.0
light_auto_sun.angle = 0.0523599
ob_auto_sun = bpy.data.objects.new('AutoSun', light_auto_sun)
scene.collection.objects.link(ob_auto_sun)
ob_auto_sun.rotation_euler = (0.872665, 0.174533, 0.523599)
bpy.context.view_layer.update()

